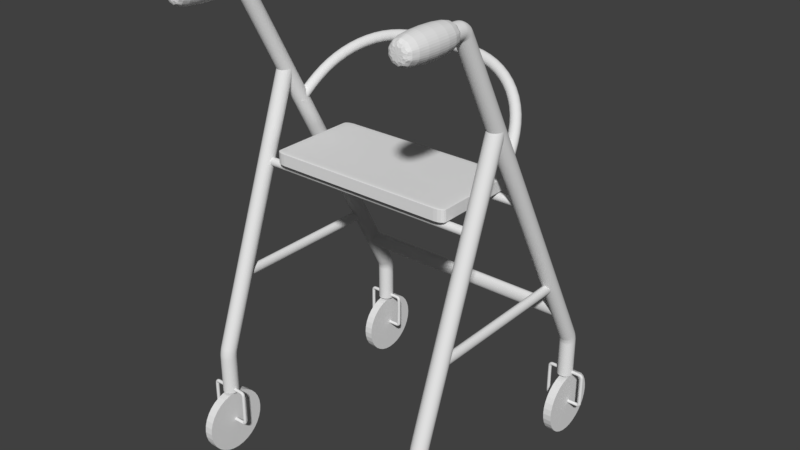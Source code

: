 # Source: Walker.blend  (saved by Blender 2.79.0; exported with 4.5.12 LTS)
import bpy
from mathutils import Matrix  # noqa: F401  (used for matrix-valued properties, if any)

bpy.ops.wm.read_factory_settings(use_empty=True)
scene = bpy.context.scene
scene.name = 'Scene'

# ---- collections
col_collection_1 = bpy.data.collections.new('Collection 1'); scene.collection.children.link(col_collection_1)

# ---- world
world_world = bpy.data.worlds.new('World'); scene.world = world_world
world_world.color = (0.05088, 0.05088, 0.05088)
world_world.use_sun_shadow = False
world_world.sun_shadow_jitter_overblur = 0.0
world_world.cycles.sampling_method = 'MANUAL'

# ---- meshes
me_cube_001 = bpy.data.meshes.new('Cube.001')
me_cube_001.from_pydata([(-1.0, -1.0, -1.0), (-1.0, -1.0, 1.0), (-1.0, 1.0, -1.0), (-1.0, 1.0, 1.0), (1.0, -1.0, -1.0), (1.0, -1.0, 1.0), (1.0, 1.0, -1.0), (1.0, 1.0, 1.0)], [], [(0, 1, 3, 2), (2, 3, 7, 6), (6, 7, 5, 4), (4, 5, 1, 0), (2, 6, 4, 0), (7, 3, 1, 5)])
me_cube_001.use_remesh_preserve_volume = False
me_cube_001.use_remesh_preserve_attributes = False
me_cube_001.use_mirror_vertex_groups = False
me_cube_001.update()
me_cuplane_017 = bpy.data.meshes.new('CUPlane.017')
me_cuplane_017.from_pydata([(0.0, -0.04045, 0.02939), (0.0, -0.01545, 0.04755), (0.0, 0.01545, 0.04755), (9.313e-10, 0.04045, 0.02939), (0.0, 0.05, -7.451e-09), (0.0, 0.04045, -0.02939), (0.0, 0.01545, -0.04755), (0.0, -0.01545, -0.04755), (-4.657e-10, -0.04045, -0.02939), (0.0, -0.05, 1.118e-08), (-2.18, -0.04045, 0.02939), (-2.18, -0.01545, 0.04755), (-2.18, 0.01545, 0.04755), (-2.18, 0.04045, 0.02939), (-2.18, 0.05, -7.451e-09), (-2.18, 0.04045, -0.02939), (-2.18, 0.01545, -0.04755), (-2.18, -0.01545, -0.04755), (-2.18, -0.04045, -0.02939), (-2.18, -0.05, 1.118e-08)], [], [(0, 10, 19, 9), (1, 11, 10, 0), (2, 12, 11, 1), (3, 13, 12, 2), (4, 14, 13, 3), (5, 15, 14, 4), (6, 16, 15, 5), (7, 17, 16, 6), (8, 18, 17, 7), (9, 19, 18, 8)])
me_cuplane_017.use_remesh_preserve_volume = False
me_cuplane_017.use_remesh_preserve_attributes = False
me_cuplane_017.use_mirror_vertex_groups = False
me_cuplane_017.auto_texspace = False
me_cuplane_017.update()
me_cuplane_016 = bpy.data.meshes.new('CUPlane.016')
me_cuplane_016.from_pydata([(-2.248, -0.5219, 0.9091), (-2.225, -0.5369, 0.9233), (-2.194, -0.5392, 0.9255), (-2.168, -0.528, 0.9148), (-2.155, -0.5075, 0.8953), (-2.161, -0.4855, 0.8745), (-2.184, -0.4706, 0.8603), (-2.215, -0.4683, 0.8582), (-2.242, -0.4795, 0.8688), (-2.254, -0.5, 0.8883), (-2.248, -0.4968, 0.9356), (-2.225, -0.5133, 0.9481), (-2.194, -0.5177, 0.9481), (-2.168, -0.5082, 0.9356), (-2.155, -0.4886, 0.9152), (-2.162, -0.4662, 0.8949), (-2.185, -0.4497, 0.8823), (-2.215, -0.4453, 0.8823), (-2.242, -0.4548, 0.8949), (-2.254, -0.4744, 0.9152), (-2.183, -0.2738, 1.171), (-2.161, -0.2948, 1.178), (-2.133, -0.3052, 1.172), (-2.108, -0.301, 1.154), (-2.097, -0.2838, 1.131), (-2.103, -0.2602, 1.112), (-2.124, -0.2392, 1.104), (-2.152, -0.2288, 1.111), (-2.177, -0.233, 1.129), (-2.189, -0.2502, 1.152), (-1.997, -0.08229, 1.372), (-1.981, -0.1085, 1.375), (-1.959, -0.1257, 1.361), (-1.94, -0.1275, 1.337), (-1.931, -0.1131, 1.311), (-1.936, -0.08801, 1.294), (-1.952, -0.06184, 1.291), (-1.974, -0.04458, 1.305), (-1.993, -0.04281, 1.329), (-2.001, -0.05722, 1.355), (-1.719, 0.04567, 1.507), (-1.71, 0.01608, 1.506), (-1.698, -0.005773, 1.488), (-1.688, -0.01153, 1.459), (-1.683, 0.001005, 1.431), (-1.685, 0.02704, 1.415), (-1.694, 0.05664, 1.416), (-1.706, 0.07849, 1.434), (-1.716, 0.08425, 1.463), (-1.721, 0.07171, 1.491), (-1.395, 0.09046, 1.555), (-1.392, 0.05974, 1.552), (-1.389, 0.03638, 1.532), (-1.387, 0.02931, 1.502), (-1.385, 0.04123, 1.474), (-1.386, 0.06759, 1.458), (-1.388, 0.09831, 1.46), (-1.391, 0.1217, 1.48), (-1.394, 0.1287, 1.51), (-1.395, 0.1168, 1.538), (-0.8447, 0.09046, 1.555), (-0.8469, 0.05974, 1.552), (-0.85, 0.03638, 1.532), (-0.8526, 0.02931, 1.502), (-0.8538, 0.04123, 1.474), (-0.8531, 0.06759, 1.458), (-0.8508, 0.09832, 1.46), (-0.8478, 0.1217, 1.48), (-0.8452, 0.1287, 1.51), (-0.844, 0.1168, 1.538), (-0.5208, 0.04525, 1.508), (-0.5296, 0.01568, 1.507), (-0.5414, -0.006153, 1.488), (-0.5516, -0.0119, 1.459), (-0.5563, 0.0006265, 1.432), (-0.5537, 0.02665, 1.415), (-0.5448, 0.05622, 1.416), (-0.533, 0.07806, 1.435), (-0.5229, 0.0838, 1.463), (-0.5182, 0.07128, 1.491), (-0.2426, -0.08389, 1.374), (-0.259, -0.11, 1.376), (-0.2807, -0.1272, 1.363), (-0.2995, -0.1289, 1.338), (-0.3082, -0.1145, 1.312), (-0.3034, -0.08954, 1.295), (-0.287, -0.06346, 1.293), (-0.2653, -0.04626, 1.306), (-0.2465, -0.04451, 1.331), (-0.2378, -0.05889, 1.357), (-0.05673, -0.2772, 1.174), (-0.07815, -0.298, 1.182), (-0.1066, -0.3083, 1.175), (-0.1311, -0.304, 1.157), (-0.1425, -0.2869, 1.134), (-0.1362, -0.2634, 1.115), (-0.1148, -0.2426, 1.107), (-0.08638, -0.2323, 1.114), (-0.06182, -0.2366, 1.132), (-0.05049, -0.2537, 1.155), (0.008331, -0.5022, 0.9411), (-0.01475, -0.5185, 0.9536), (-0.04536, -0.5227, 0.9535), (-0.07183, -0.5132, 0.9407), (-0.08403, -0.4936, 0.9201), (-0.07731, -0.4715, 0.8996), (-0.05423, -0.4552, 0.8871), (-0.02361, -0.451, 0.8872), (0.002852, -0.4605, 0.9), (0.01505, -0.4801, 0.9206), (0.008539, -0.5328, 0.9095), (-0.01465, -0.5475, 0.9237), (-0.04542, -0.5495, 0.9257), (-0.07201, -0.5382, 0.9148), (-0.08427, -0.5178, 0.8951), (-0.07751, -0.4961, 0.8741), (-0.05432, -0.4814, 0.8599), (-0.02356, -0.4794, 0.8579), (0.003033, -0.4907, 0.8688), (0.01529, -0.5111, 0.8885)], [], [(0, 10, 19, 9), (1, 11, 10, 0), (2, 12, 11, 1), (3, 13, 12, 2), (4, 14, 13, 3), (5, 15, 14, 4), (6, 16, 15, 5), (7, 17, 16, 6), (8, 18, 17, 7), (9, 19, 18, 8), (10, 20, 29, 19), (11, 21, 20, 10), (12, 22, 21, 11), (13, 23, 22, 12), (14, 24, 23, 13), (15, 25, 24, 14), (16, 26, 25, 15), (17, 27, 26, 16), (18, 28, 27, 17), (19, 29, 28, 18), (20, 30, 39, 29), (21, 31, 30, 20), (22, 32, 31, 21), (23, 33, 32, 22), (24, 34, 33, 23), (25, 35, 34, 24), (26, 36, 35, 25), (27, 37, 36, 26), (28, 38, 37, 27), (29, 39, 38, 28), (30, 40, 49, 39), (31, 41, 40, 30), (32, 42, 41, 31), (33, 43, 42, 32), (34, 44, 43, 33), (35, 45, 44, 34), (36, 46, 45, 35), (37, 47, 46, 36), (38, 48, 47, 37), (39, 49, 48, 38), (40, 50, 59, 49), (41, 51, 50, 40), (42, 52, 51, 41), (43, 53, 52, 42), (44, 54, 53, 43), (45, 55, 54, 44), (46, 56, 55, 45), (47, 57, 56, 46), (48, 58, 57, 47), (49, 59, 58, 48), (50, 60, 69, 59), (51, 61, 60, 50), (52, 62, 61, 51), (53, 63, 62, 52), (54, 64, 63, 53), (55, 65, 64, 54), (56, 66, 65, 55), (57, 67, 66, 56), (58, 68, 67, 57), (59, 69, 68, 58), (60, 70, 79, 69), (61, 71, 70, 60), (62, 72, 71, 61), (63, 73, 72, 62), (64, 74, 73, 63), (65, 75, 74, 64), (66, 76, 75, 65), (67, 77, 76, 66), (68, 78, 77, 67), (69, 79, 78, 68), (70, 80, 89, 79), (71, 81, 80, 70), (72, 82, 81, 71), (73, 83, 82, 72), (74, 84, 83, 73), (75, 85, 84, 74), (76, 86, 85, 75), (77, 87, 86, 76), (78, 88, 87, 77), (79, 89, 88, 78), (80, 90, 99, 89), (81, 91, 90, 80), (82, 92, 91, 81), (83, 93, 92, 82), (84, 94, 93, 83), (85, 95, 94, 84), (86, 96, 95, 85), (87, 97, 96, 86), (88, 98, 97, 87), (89, 99, 98, 88), (90, 100, 109, 99), (91, 101, 100, 90), (92, 102, 101, 91), (93, 103, 102, 92), (94, 104, 103, 93), (95, 105, 104, 94), (96, 106, 105, 95), (97, 107, 106, 96), (98, 108, 107, 97), (99, 109, 108, 98), (100, 110, 119, 109), (101, 111, 110, 100), (102, 112, 111, 101), (103, 113, 112, 102), (104, 114, 113, 103), (105, 115, 114, 104), (106, 116, 115, 105), (107, 117, 116, 106), (108, 118, 117, 107), (109, 119, 118, 108)])
me_cuplane_016.use_remesh_preserve_volume = False
me_cuplane_016.use_remesh_preserve_attributes = False
me_cuplane_016.use_mirror_vertex_groups = False
me_cuplane_016.auto_texspace = False
me_cuplane_016.update()
me_cylinder_001 = bpy.data.meshes.new('Cylinder.001')
me_cylinder_001.from_pydata([(0.0, 1.0, -1.0), (0.0, 1.0, 1.0), (0.1951, 0.9808, -1.0), (0.1951, 0.9808, 1.0), (0.3827, 0.9239, -1.0), (0.3827, 0.9239, 1.0), (0.5556, 0.8315, -1.0), (0.5556, 0.8315, 1.0), (0.7071, 0.7071, -1.0), (0.7071, 0.7071, 1.0), (0.8315, 0.5556, -1.0), (0.8315, 0.5556, 1.0), (0.9239, 0.3827, -1.0), (0.9239, 0.3827, 1.0), (0.9808, 0.1951, -1.0), (0.9808, 0.1951, 1.0), (1.0, 7.55e-08, -1.0), (1.0, 7.55e-08, 1.0), (0.9808, -0.1951, -1.0), (0.9808, -0.1951, 1.0), (0.9239, -0.3827, -1.0), (0.9239, -0.3827, 1.0), (0.8315, -0.5556, -1.0), (0.8315, -0.5556, 1.0), (0.7071, -0.7071, -1.0), (0.7071, -0.7071, 1.0), (0.5556, -0.8315, -1.0), (0.5556, -0.8315, 1.0), (0.3827, -0.9239, -1.0), (0.3827, -0.9239, 1.0), (0.1951, -0.9808, -1.0), (0.1951, -0.9808, 1.0), (-3.258e-07, -1.0, -1.0), (-3.258e-07, -1.0, 1.0), (-0.1951, -0.9808, -1.0), (-0.1951, -0.9808, 1.0), (-0.3827, -0.9239, -1.0), (-0.3827, -0.9239, 1.0), (-0.5556, -0.8315, -1.0), (-0.5556, -0.8315, 1.0), (-0.7071, -0.7071, -1.0), (-0.7071, -0.7071, 1.0), (-0.8315, -0.5556, -1.0), (-0.8315, -0.5556, 1.0), (-0.9239, -0.3827, -1.0), (-0.9239, -0.3827, 1.0), (-0.9808, -0.1951, -1.0), (-0.9808, -0.1951, 1.0), (-1.0, 9.656e-07, -1.0), (-1.0, 9.656e-07, 1.0), (-0.9808, 0.1951, -1.0), (-0.9808, 0.1951, 1.0), (-0.9239, 0.3827, -1.0), (-0.9239, 0.3827, 1.0), (-0.8315, 0.5556, -1.0), (-0.8315, 0.5556, 1.0), (-0.7071, 0.7071, -1.0), (-0.7071, 0.7071, 1.0), (-0.5556, 0.8315, -1.0), (-0.5556, 0.8315, 1.0), (-0.3827, 0.9239, -1.0), (-0.3827, 0.9239, 1.0), (-0.1951, 0.9808, -1.0), (-0.1951, 0.9808, 1.0)], [], [(0, 1, 3, 2), (2, 3, 5, 4), (4, 5, 7, 6), (6, 7, 9, 8), (8, 9, 11, 10), (10, 11, 13, 12), (12, 13, 15, 14), (14, 15, 17, 16), (16, 17, 19, 18), (18, 19, 21, 20), (20, 21, 23, 22), (22, 23, 25, 24), (24, 25, 27, 26), (26, 27, 29, 28), (28, 29, 31, 30), (30, 31, 33, 32), (32, 33, 35, 34), (34, 35, 37, 36), (36, 37, 39, 38), (38, 39, 41, 40), (40, 41, 43, 42), (42, 43, 45, 44), (44, 45, 47, 46), (46, 47, 49, 48), (48, 49, 51, 50), (50, 51, 53, 52), (52, 53, 55, 54), (54, 55, 57, 56), (56, 57, 59, 58), (58, 59, 61, 60), (3, 1, 63, 61, 59, 57, 55, 53, 51, 49, 47, 45, 43, 41, 39, 37, 35, 33, 31, 29, 27, 25, 23, 21, 19, 17, 15, 13, 11, 9, 7, 5), (60, 61, 63, 62), (62, 63, 1, 0), (0, 2, 4, 6, 8, 10, 12, 14, 16, 18, 20, 22, 24, 26, 28, 30, 32, 34, 36, 38, 40, 42, 44, 46, 48, 50, 52, 54, 56, 58, 60, 62)])
me_cylinder_001.use_remesh_preserve_volume = False
me_cylinder_001.use_remesh_preserve_attributes = False
me_cylinder_001.use_mirror_vertex_groups = False
me_cylinder_001.update()
me_cylinder_002 = bpy.data.meshes.new('Cylinder.002')
me_cylinder_002.from_pydata([(0.0, 1.0, -1.0), (0.0, 1.0, 1.0), (0.1951, 0.9808, -1.0), (0.1951, 0.9808, 1.0), (0.3827, 0.9239, -1.0), (0.3827, 0.9239, 1.0), (0.5556, 0.8315, -1.0), (0.5556, 0.8315, 1.0), (0.7071, 0.7071, -1.0), (0.7071, 0.7071, 1.0), (0.8315, 0.5556, -1.0), (0.8315, 0.5556, 1.0), (0.9239, 0.3827, -1.0), (0.9239, 0.3827, 1.0), (0.9808, 0.1951, -1.0), (0.9808, 0.1951, 1.0), (1.0, 7.55e-08, -1.0), (1.0, 7.55e-08, 1.0), (0.9808, -0.1951, -1.0), (0.9808, -0.1951, 1.0), (0.9239, -0.3827, -1.0), (0.9239, -0.3827, 1.0), (0.8315, -0.5556, -1.0), (0.8315, -0.5556, 1.0), (0.7071, -0.7071, -1.0), (0.7071, -0.7071, 1.0), (0.5556, -0.8315, -1.0), (0.5556, -0.8315, 1.0), (0.3827, -0.9239, -1.0), (0.3827, -0.9239, 1.0), (0.1951, -0.9808, -1.0), (0.1951, -0.9808, 1.0), (-3.258e-07, -1.0, -1.0), (-3.258e-07, -1.0, 1.0), (-0.1951, -0.9808, -1.0), (-0.1951, -0.9808, 1.0), (-0.3827, -0.9239, -1.0), (-0.3827, -0.9239, 1.0), (-0.5556, -0.8315, -1.0), (-0.5556, -0.8315, 1.0), (-0.7071, -0.7071, -1.0), (-0.7071, -0.7071, 1.0), (-0.8315, -0.5556, -1.0), (-0.8315, -0.5556, 1.0), (-0.9239, -0.3827, -1.0), (-0.9239, -0.3827, 1.0), (-0.9808, -0.1951, -1.0), (-0.9808, -0.1951, 1.0), (-1.0, 9.656e-07, -1.0), (-1.0, 9.656e-07, 1.0), (-0.9808, 0.1951, -1.0), (-0.9808, 0.1951, 1.0), (-0.9239, 0.3827, -1.0), (-0.9239, 0.3827, 1.0), (-0.8315, 0.5556, -1.0), (-0.8315, 0.5556, 1.0), (-0.7071, 0.7071, -1.0), (-0.7071, 0.7071, 1.0), (-0.5556, 0.8315, -1.0), (-0.5556, 0.8315, 1.0), (-0.3827, 0.9239, -1.0), (-0.3827, 0.9239, 1.0), (-0.1951, 0.9808, -1.0), (-0.1951, 0.9808, 1.0)], [], [(0, 1, 3, 2), (2, 3, 5, 4), (4, 5, 7, 6), (6, 7, 9, 8), (8, 9, 11, 10), (10, 11, 13, 12), (12, 13, 15, 14), (14, 15, 17, 16), (16, 17, 19, 18), (18, 19, 21, 20), (20, 21, 23, 22), (22, 23, 25, 24), (24, 25, 27, 26), (26, 27, 29, 28), (28, 29, 31, 30), (30, 31, 33, 32), (32, 33, 35, 34), (34, 35, 37, 36), (36, 37, 39, 38), (38, 39, 41, 40), (40, 41, 43, 42), (42, 43, 45, 44), (44, 45, 47, 46), (46, 47, 49, 48), (48, 49, 51, 50), (50, 51, 53, 52), (52, 53, 55, 54), (54, 55, 57, 56), (56, 57, 59, 58), (58, 59, 61, 60), (3, 1, 63, 61, 59, 57, 55, 53, 51, 49, 47, 45, 43, 41, 39, 37, 35, 33, 31, 29, 27, 25, 23, 21, 19, 17, 15, 13, 11, 9, 7, 5), (60, 61, 63, 62), (62, 63, 1, 0), (0, 2, 4, 6, 8, 10, 12, 14, 16, 18, 20, 22, 24, 26, 28, 30, 32, 34, 36, 38, 40, 42, 44, 46, 48, 50, 52, 54, 56, 58, 60, 62)])
me_cylinder_002.use_remesh_preserve_volume = False
me_cylinder_002.use_remesh_preserve_attributes = False
me_cylinder_002.use_mirror_vertex_groups = False
me_cylinder_002.update()
me_cuplane_002 = bpy.data.meshes.new('CUPlane.002')
me_cuplane_002.from_pydata([(0.04761, -0.01375, -0.3227), (0.04761, -0.005253, -0.3165), (0.04761, 0.005253, -0.3165), (0.04761, 0.01375, -0.3227), (0.04761, 0.017, -0.3327), (0.04761, 0.01375, -0.3427), (0.04761, 0.005253, -0.3489), (0.04761, -0.005253, -0.3489), (0.04761, -0.01375, -0.3427), (0.04761, -0.017, -0.3327), (-0.08233, -0.01375, -0.3228), (-0.08172, -0.005253, -0.3166), (-0.08172, 0.005253, -0.3166), (-0.08233, 0.01375, -0.3228), (-0.08331, 0.017, -0.3327), (-0.08429, 0.01375, -0.3426), (-0.08489, 0.005253, -0.3488), (-0.08489, -0.005253, -0.3488), (-0.08429, -0.01375, -0.3426), (-0.08331, -0.017, -0.3327), (-0.09002, -0.01375, -0.3214), (-0.08765, -0.005253, -0.3157), (-0.08765, 0.005253, -0.3157), (-0.09002, 0.01375, -0.3214), (-0.09384, 0.017, -0.3306), (-0.09766, 0.01375, -0.3398), (-0.1, 0.005253, -0.3455), (-0.1, -0.005253, -0.3455), (-0.09766, -0.01375, -0.3398), (-0.09384, -0.017, -0.3306), (-0.0957, -0.01375, -0.3176), (-0.09134, -0.005253, -0.3132), (-0.09134, 0.005253, -0.3132), (-0.0957, 0.01375, -0.3176), (-0.1028, 0.017, -0.3246), (-0.1098, 0.01375, -0.3317), (-0.1142, 0.005253, -0.3361), (-0.1142, -0.005253, -0.3361), (-0.1098, -0.01375, -0.3317), (-0.1028, -0.017, -0.3246), (-0.0995, -0.01375, -0.3119), (-0.0938, -0.005253, -0.3095), (-0.0938, 0.005253, -0.3095), (-0.0995, 0.01375, -0.3119), (-0.1087, 0.017, -0.3157), (-0.118, 0.01375, -0.3195), (-0.1237, 0.005253, -0.3219), (-0.1237, -0.005253, -0.3219), (-0.118, -0.01375, -0.3195), (-0.1087, -0.017, -0.3157), (-0.1009, -0.01375, -0.3042), (-0.09474, -0.005253, -0.3036), (-0.09474, 0.005253, -0.3036), (-0.1009, 0.01375, -0.3042), (-0.1108, 0.017, -0.3052), (-0.1208, 0.01375, -0.3062), (-0.1269, 0.005253, -0.3068), (-0.1269, -0.005253, -0.3068), (-0.1208, -0.01375, -0.3062), (-0.1108, -0.017, -0.3052), (-0.1009, -0.01375, -0.0285), (-0.09474, -0.005253, -0.02911), (-0.09474, 0.005253, -0.02911), (-0.1009, 0.01375, -0.0285), (-0.1108, 0.017, -0.02752), (-0.1208, 0.01375, -0.02654), (-0.1269, 0.005253, -0.02594), (-0.1269, -0.005253, -0.02594), (-0.1208, -0.01375, -0.02654), (-0.1108, -0.017, -0.02752), (-0.0995, -0.01375, -0.02081), (-0.0938, -0.005253, -0.02318), (-0.0938, 0.005253, -0.02318), (-0.0995, 0.01375, -0.02081), (-0.1087, 0.017, -0.01699), (-0.118, 0.01375, -0.01317), (-0.1237, 0.005253, -0.0108), (-0.1237, -0.005253, -0.0108), (-0.118, -0.01375, -0.01317), (-0.1087, -0.017, -0.01699), (-0.0957, -0.01375, -0.01513), (-0.09134, -0.005253, -0.01949), (-0.09134, 0.005253, -0.01949), (-0.0957, 0.01375, -0.01513), (-0.1028, 0.017, -0.008061), (-0.1098, 0.01375, -0.0009957), (-0.1142, 0.005253, 0.003371), (-0.1142, -0.005253, 0.003371), (-0.1098, -0.01375, -0.0009957), (-0.1028, -0.017, -0.008061), (-0.09002, -0.01375, -0.01133), (-0.08765, -0.005253, -0.01703), (-0.08765, 0.005253, -0.01703), (-0.09002, 0.01375, -0.01133), (-0.09384, 0.017, -0.002095), (-0.09766, 0.01375, 0.007137), (-0.1, 0.005253, 0.01284), (-0.1, -0.005253, 0.01284), (-0.09766, -0.01375, 0.007137), (-0.09384, -0.017, -0.002095), (-0.08233, -0.01375, -0.009944), (-0.08172, -0.005253, -0.01609), (-0.08172, 0.005253, -0.01609), (-0.08233, 0.01375, -0.009944), (-0.08331, 0.017, 2.794e-09), (-0.08429, 0.01375, 0.009944), (-0.08489, 0.005253, 0.01609), (-0.08489, -0.005253, 0.01609), (-0.08429, -0.01375, 0.009944), (-0.08331, -0.017, -4.657e-09), (-2.328e-09, -0.01375, -0.009992), (-9.313e-10, -0.005253, -0.01617), (2.328e-10, 0.005253, -0.01617), (1.979e-09, 0.01375, -0.009992), (1.863e-09, 0.017, 1.863e-09), (1.863e-09, 0.01375, 0.009992), (9.313e-10, 0.005253, 0.01617), (-2.328e-10, -0.005253, 0.01617), (-1.513e-09, -0.01375, 0.009992), (-1.863e-09, -0.017, -3.725e-09)], [], [(0, 10, 19, 9), (1, 11, 10, 0), (2, 12, 11, 1), (3, 13, 12, 2), (4, 14, 13, 3), (5, 15, 14, 4), (6, 16, 15, 5), (7, 17, 16, 6), (8, 18, 17, 7), (9, 19, 18, 8), (10, 20, 29, 19), (11, 21, 20, 10), (12, 22, 21, 11), (13, 23, 22, 12), (14, 24, 23, 13), (15, 25, 24, 14), (16, 26, 25, 15), (17, 27, 26, 16), (18, 28, 27, 17), (19, 29, 28, 18), (20, 30, 39, 29), (21, 31, 30, 20), (22, 32, 31, 21), (23, 33, 32, 22), (24, 34, 33, 23), (25, 35, 34, 24), (26, 36, 35, 25), (27, 37, 36, 26), (28, 38, 37, 27), (29, 39, 38, 28), (30, 40, 49, 39), (31, 41, 40, 30), (32, 42, 41, 31), (33, 43, 42, 32), (34, 44, 43, 33), (35, 45, 44, 34), (36, 46, 45, 35), (37, 47, 46, 36), (38, 48, 47, 37), (39, 49, 48, 38), (40, 50, 59, 49), (41, 51, 50, 40), (42, 52, 51, 41), (43, 53, 52, 42), (44, 54, 53, 43), (45, 55, 54, 44), (46, 56, 55, 45), (47, 57, 56, 46), (48, 58, 57, 47), (49, 59, 58, 48), (50, 60, 69, 59), (51, 61, 60, 50), (52, 62, 61, 51), (53, 63, 62, 52), (54, 64, 63, 53), (55, 65, 64, 54), (56, 66, 65, 55), (57, 67, 66, 56), (58, 68, 67, 57), (59, 69, 68, 58), (60, 70, 79, 69), (61, 71, 70, 60), (62, 72, 71, 61), (63, 73, 72, 62), (64, 74, 73, 63), (65, 75, 74, 64), (66, 76, 75, 65), (67, 77, 76, 66), (68, 78, 77, 67), (69, 79, 78, 68), (70, 80, 89, 79), (71, 81, 80, 70), (72, 82, 81, 71), (73, 83, 82, 72), (74, 84, 83, 73), (75, 85, 84, 74), (76, 86, 85, 75), (77, 87, 86, 76), (78, 88, 87, 77), (79, 89, 88, 78), (80, 90, 99, 89), (81, 91, 90, 80), (82, 92, 91, 81), (83, 93, 92, 82), (84, 94, 93, 83), (85, 95, 94, 84), (86, 96, 95, 85), (87, 97, 96, 86), (88, 98, 97, 87), (89, 99, 98, 88), (90, 100, 109, 99), (91, 101, 100, 90), (92, 102, 101, 91), (93, 103, 102, 92), (94, 104, 103, 93), (95, 105, 104, 94), (96, 106, 105, 95), (97, 107, 106, 96), (98, 108, 107, 97), (99, 109, 108, 98), (100, 110, 119, 109), (101, 111, 110, 100), (102, 112, 111, 101), (103, 113, 112, 102), (104, 114, 113, 103), (105, 115, 114, 104), (106, 116, 115, 105), (107, 117, 116, 106), (108, 118, 117, 107), (109, 119, 118, 108)])
me_cuplane_002.use_remesh_preserve_volume = False
me_cuplane_002.use_remesh_preserve_attributes = False
me_cuplane_002.use_mirror_vertex_groups = False
me_cuplane_002.auto_texspace = False
me_cuplane_002.update()
me_cuplane_003 = bpy.data.meshes.new('CUPlane.003')
me_cuplane_003.from_pydata([(0.04761, -0.01375, -0.3227), (0.04761, -0.005253, -0.3165), (0.04761, 0.005253, -0.3165), (0.04761, 0.01375, -0.3227), (0.04761, 0.017, -0.3327), (0.04761, 0.01375, -0.3427), (0.04761, 0.005253, -0.3489), (0.04761, -0.005253, -0.3489), (0.04761, -0.01375, -0.3427), (0.04761, -0.017, -0.3327), (-0.08233, -0.01375, -0.3228), (-0.08172, -0.005253, -0.3166), (-0.08172, 0.005253, -0.3166), (-0.08233, 0.01375, -0.3228), (-0.08331, 0.017, -0.3327), (-0.08429, 0.01375, -0.3426), (-0.08489, 0.005253, -0.3488), (-0.08489, -0.005253, -0.3488), (-0.08429, -0.01375, -0.3426), (-0.08331, -0.017, -0.3327), (-0.09002, -0.01375, -0.3214), (-0.08765, -0.005253, -0.3157), (-0.08765, 0.005253, -0.3157), (-0.09002, 0.01375, -0.3214), (-0.09384, 0.017, -0.3306), (-0.09766, 0.01375, -0.3398), (-0.1, 0.005253, -0.3455), (-0.1, -0.005253, -0.3455), (-0.09766, -0.01375, -0.3398), (-0.09384, -0.017, -0.3306), (-0.0957, -0.01375, -0.3176), (-0.09134, -0.005253, -0.3132), (-0.09134, 0.005253, -0.3132), (-0.0957, 0.01375, -0.3176), (-0.1028, 0.017, -0.3246), (-0.1098, 0.01375, -0.3317), (-0.1142, 0.005253, -0.3361), (-0.1142, -0.005253, -0.3361), (-0.1098, -0.01375, -0.3317), (-0.1028, -0.017, -0.3246), (-0.0995, -0.01375, -0.3119), (-0.0938, -0.005253, -0.3095), (-0.0938, 0.005253, -0.3095), (-0.0995, 0.01375, -0.3119), (-0.1087, 0.017, -0.3157), (-0.118, 0.01375, -0.3195), (-0.1237, 0.005253, -0.3219), (-0.1237, -0.005253, -0.3219), (-0.118, -0.01375, -0.3195), (-0.1087, -0.017, -0.3157), (-0.1009, -0.01375, -0.3042), (-0.09474, -0.005253, -0.3036), (-0.09474, 0.005253, -0.3036), (-0.1009, 0.01375, -0.3042), (-0.1108, 0.017, -0.3052), (-0.1208, 0.01375, -0.3062), (-0.1269, 0.005253, -0.3068), (-0.1269, -0.005253, -0.3068), (-0.1208, -0.01375, -0.3062), (-0.1108, -0.017, -0.3052), (-0.1009, -0.01375, -0.0285), (-0.09474, -0.005253, -0.02911), (-0.09474, 0.005253, -0.02911), (-0.1009, 0.01375, -0.0285), (-0.1108, 0.017, -0.02752), (-0.1208, 0.01375, -0.02654), (-0.1269, 0.005253, -0.02594), (-0.1269, -0.005253, -0.02594), (-0.1208, -0.01375, -0.02654), (-0.1108, -0.017, -0.02752), (-0.0995, -0.01375, -0.02081), (-0.0938, -0.005253, -0.02318), (-0.0938, 0.005253, -0.02318), (-0.0995, 0.01375, -0.02081), (-0.1087, 0.017, -0.01699), (-0.118, 0.01375, -0.01317), (-0.1237, 0.005253, -0.0108), (-0.1237, -0.005253, -0.0108), (-0.118, -0.01375, -0.01317), (-0.1087, -0.017, -0.01699), (-0.0957, -0.01375, -0.01513), (-0.09134, -0.005253, -0.01949), (-0.09134, 0.005253, -0.01949), (-0.0957, 0.01375, -0.01513), (-0.1028, 0.017, -0.008061), (-0.1098, 0.01375, -0.0009957), (-0.1142, 0.005253, 0.003371), (-0.1142, -0.005253, 0.003371), (-0.1098, -0.01375, -0.0009957), (-0.1028, -0.017, -0.008061), (-0.09002, -0.01375, -0.01133), (-0.08765, -0.005253, -0.01703), (-0.08765, 0.005253, -0.01703), (-0.09002, 0.01375, -0.01133), (-0.09384, 0.017, -0.002095), (-0.09766, 0.01375, 0.007137), (-0.1, 0.005253, 0.01284), (-0.1, -0.005253, 0.01284), (-0.09766, -0.01375, 0.007137), (-0.09384, -0.017, -0.002095), (-0.08233, -0.01375, -0.009944), (-0.08172, -0.005253, -0.01609), (-0.08172, 0.005253, -0.01609), (-0.08233, 0.01375, -0.009944), (-0.08331, 0.017, 2.794e-09), (-0.08429, 0.01375, 0.009944), (-0.08489, 0.005253, 0.01609), (-0.08489, -0.005253, 0.01609), (-0.08429, -0.01375, 0.009944), (-0.08331, -0.017, -4.657e-09), (-2.328e-09, -0.01375, -0.009992), (-9.313e-10, -0.005253, -0.01617), (2.328e-10, 0.005253, -0.01617), (1.979e-09, 0.01375, -0.009992), (1.863e-09, 0.017, 1.863e-09), (1.863e-09, 0.01375, 0.009992), (9.313e-10, 0.005253, 0.01617), (-2.328e-10, -0.005253, 0.01617), (-1.513e-09, -0.01375, 0.009992), (-1.863e-09, -0.017, -3.725e-09)], [], [(0, 10, 19, 9), (1, 11, 10, 0), (2, 12, 11, 1), (3, 13, 12, 2), (4, 14, 13, 3), (5, 15, 14, 4), (6, 16, 15, 5), (7, 17, 16, 6), (8, 18, 17, 7), (9, 19, 18, 8), (10, 20, 29, 19), (11, 21, 20, 10), (12, 22, 21, 11), (13, 23, 22, 12), (14, 24, 23, 13), (15, 25, 24, 14), (16, 26, 25, 15), (17, 27, 26, 16), (18, 28, 27, 17), (19, 29, 28, 18), (20, 30, 39, 29), (21, 31, 30, 20), (22, 32, 31, 21), (23, 33, 32, 22), (24, 34, 33, 23), (25, 35, 34, 24), (26, 36, 35, 25), (27, 37, 36, 26), (28, 38, 37, 27), (29, 39, 38, 28), (30, 40, 49, 39), (31, 41, 40, 30), (32, 42, 41, 31), (33, 43, 42, 32), (34, 44, 43, 33), (35, 45, 44, 34), (36, 46, 45, 35), (37, 47, 46, 36), (38, 48, 47, 37), (39, 49, 48, 38), (40, 50, 59, 49), (41, 51, 50, 40), (42, 52, 51, 41), (43, 53, 52, 42), (44, 54, 53, 43), (45, 55, 54, 44), (46, 56, 55, 45), (47, 57, 56, 46), (48, 58, 57, 47), (49, 59, 58, 48), (50, 60, 69, 59), (51, 61, 60, 50), (52, 62, 61, 51), (53, 63, 62, 52), (54, 64, 63, 53), (55, 65, 64, 54), (56, 66, 65, 55), (57, 67, 66, 56), (58, 68, 67, 57), (59, 69, 68, 58), (60, 70, 79, 69), (61, 71, 70, 60), (62, 72, 71, 61), (63, 73, 72, 62), (64, 74, 73, 63), (65, 75, 74, 64), (66, 76, 75, 65), (67, 77, 76, 66), (68, 78, 77, 67), (69, 79, 78, 68), (70, 80, 89, 79), (71, 81, 80, 70), (72, 82, 81, 71), (73, 83, 82, 72), (74, 84, 83, 73), (75, 85, 84, 74), (76, 86, 85, 75), (77, 87, 86, 76), (78, 88, 87, 77), (79, 89, 88, 78), (80, 90, 99, 89), (81, 91, 90, 80), (82, 92, 91, 81), (83, 93, 92, 82), (84, 94, 93, 83), (85, 95, 94, 84), (86, 96, 95, 85), (87, 97, 96, 86), (88, 98, 97, 87), (89, 99, 98, 88), (90, 100, 109, 99), (91, 101, 100, 90), (92, 102, 101, 91), (93, 103, 102, 92), (94, 104, 103, 93), (95, 105, 104, 94), (96, 106, 105, 95), (97, 107, 106, 96), (98, 108, 107, 97), (99, 109, 108, 98), (100, 110, 119, 109), (101, 111, 110, 100), (102, 112, 111, 101), (103, 113, 112, 102), (104, 114, 113, 103), (105, 115, 114, 104), (106, 116, 115, 105), (107, 117, 116, 106), (108, 118, 117, 107), (109, 119, 118, 108)])
me_cuplane_003.use_remesh_preserve_volume = False
me_cuplane_003.use_remesh_preserve_attributes = False
me_cuplane_003.use_mirror_vertex_groups = False
me_cuplane_003.auto_texspace = False
me_cuplane_003.update()
me_cuplane_005 = bpy.data.meshes.new('CUPlane.005')
me_cuplane_005.from_pydata([(0.04761, -0.01375, -0.3227), (0.04761, -0.005253, -0.3165), (0.04761, 0.005253, -0.3165), (0.04761, 0.01375, -0.3227), (0.04761, 0.017, -0.3327), (0.04761, 0.01375, -0.3427), (0.04761, 0.005253, -0.3489), (0.04761, -0.005253, -0.3489), (0.04761, -0.01375, -0.3427), (0.04761, -0.017, -0.3327), (-0.08233, -0.01375, -0.3228), (-0.08172, -0.005253, -0.3166), (-0.08172, 0.005253, -0.3166), (-0.08233, 0.01375, -0.3228), (-0.08331, 0.017, -0.3327), (-0.08429, 0.01375, -0.3426), (-0.08489, 0.005253, -0.3488), (-0.08489, -0.005253, -0.3488), (-0.08429, -0.01375, -0.3426), (-0.08331, -0.017, -0.3327), (-0.09002, -0.01375, -0.3214), (-0.08765, -0.005253, -0.3157), (-0.08765, 0.005253, -0.3157), (-0.09002, 0.01375, -0.3214), (-0.09384, 0.017, -0.3306), (-0.09766, 0.01375, -0.3398), (-0.1, 0.005253, -0.3455), (-0.1, -0.005253, -0.3455), (-0.09766, -0.01375, -0.3398), (-0.09384, -0.017, -0.3306), (-0.0957, -0.01375, -0.3176), (-0.09134, -0.005253, -0.3132), (-0.09134, 0.005253, -0.3132), (-0.0957, 0.01375, -0.3176), (-0.1028, 0.017, -0.3246), (-0.1098, 0.01375, -0.3317), (-0.1142, 0.005253, -0.3361), (-0.1142, -0.005253, -0.3361), (-0.1098, -0.01375, -0.3317), (-0.1028, -0.017, -0.3246), (-0.0995, -0.01375, -0.3119), (-0.0938, -0.005253, -0.3095), (-0.0938, 0.005253, -0.3095), (-0.0995, 0.01375, -0.3119), (-0.1087, 0.017, -0.3157), (-0.118, 0.01375, -0.3195), (-0.1237, 0.005253, -0.3219), (-0.1237, -0.005253, -0.3219), (-0.118, -0.01375, -0.3195), (-0.1087, -0.017, -0.3157), (-0.1009, -0.01375, -0.3042), (-0.09474, -0.005253, -0.3036), (-0.09474, 0.005253, -0.3036), (-0.1009, 0.01375, -0.3042), (-0.1108, 0.017, -0.3052), (-0.1208, 0.01375, -0.3062), (-0.1269, 0.005253, -0.3068), (-0.1269, -0.005253, -0.3068), (-0.1208, -0.01375, -0.3062), (-0.1108, -0.017, -0.3052), (-0.1009, -0.01375, -0.0285), (-0.09474, -0.005253, -0.02911), (-0.09474, 0.005253, -0.02911), (-0.1009, 0.01375, -0.0285), (-0.1108, 0.017, -0.02752), (-0.1208, 0.01375, -0.02654), (-0.1269, 0.005253, -0.02594), (-0.1269, -0.005253, -0.02594), (-0.1208, -0.01375, -0.02654), (-0.1108, -0.017, -0.02752), (-0.0995, -0.01375, -0.02081), (-0.0938, -0.005253, -0.02318), (-0.0938, 0.005253, -0.02318), (-0.0995, 0.01375, -0.02081), (-0.1087, 0.017, -0.01699), (-0.118, 0.01375, -0.01317), (-0.1237, 0.005253, -0.0108), (-0.1237, -0.005253, -0.0108), (-0.118, -0.01375, -0.01317), (-0.1087, -0.017, -0.01699), (-0.0957, -0.01375, -0.01513), (-0.09134, -0.005253, -0.01949), (-0.09134, 0.005253, -0.01949), (-0.0957, 0.01375, -0.01513), (-0.1028, 0.017, -0.008061), (-0.1098, 0.01375, -0.0009957), (-0.1142, 0.005253, 0.003371), (-0.1142, -0.005253, 0.003371), (-0.1098, -0.01375, -0.0009957), (-0.1028, -0.017, -0.008061), (-0.09002, -0.01375, -0.01133), (-0.08765, -0.005253, -0.01703), (-0.08765, 0.005253, -0.01703), (-0.09002, 0.01375, -0.01133), (-0.09384, 0.017, -0.002095), (-0.09766, 0.01375, 0.007137), (-0.1, 0.005253, 0.01284), (-0.1, -0.005253, 0.01284), (-0.09766, -0.01375, 0.007137), (-0.09384, -0.017, -0.002095), (-0.08233, -0.01375, -0.009944), (-0.08172, -0.005253, -0.01609), (-0.08172, 0.005253, -0.01609), (-0.08233, 0.01375, -0.009944), (-0.08331, 0.017, 2.794e-09), (-0.08429, 0.01375, 0.009944), (-0.08489, 0.005253, 0.01609), (-0.08489, -0.005253, 0.01609), (-0.08429, -0.01375, 0.009944), (-0.08331, -0.017, -4.657e-09), (-2.328e-09, -0.01375, -0.009992), (-9.313e-10, -0.005253, -0.01617), (2.328e-10, 0.005253, -0.01617), (1.979e-09, 0.01375, -0.009992), (1.863e-09, 0.017, 1.863e-09), (1.863e-09, 0.01375, 0.009992), (9.313e-10, 0.005253, 0.01617), (-2.328e-10, -0.005253, 0.01617), (-1.513e-09, -0.01375, 0.009992), (-1.863e-09, -0.017, -3.725e-09)], [], [(0, 10, 19, 9), (1, 11, 10, 0), (2, 12, 11, 1), (3, 13, 12, 2), (4, 14, 13, 3), (5, 15, 14, 4), (6, 16, 15, 5), (7, 17, 16, 6), (8, 18, 17, 7), (9, 19, 18, 8), (10, 20, 29, 19), (11, 21, 20, 10), (12, 22, 21, 11), (13, 23, 22, 12), (14, 24, 23, 13), (15, 25, 24, 14), (16, 26, 25, 15), (17, 27, 26, 16), (18, 28, 27, 17), (19, 29, 28, 18), (20, 30, 39, 29), (21, 31, 30, 20), (22, 32, 31, 21), (23, 33, 32, 22), (24, 34, 33, 23), (25, 35, 34, 24), (26, 36, 35, 25), (27, 37, 36, 26), (28, 38, 37, 27), (29, 39, 38, 28), (30, 40, 49, 39), (31, 41, 40, 30), (32, 42, 41, 31), (33, 43, 42, 32), (34, 44, 43, 33), (35, 45, 44, 34), (36, 46, 45, 35), (37, 47, 46, 36), (38, 48, 47, 37), (39, 49, 48, 38), (40, 50, 59, 49), (41, 51, 50, 40), (42, 52, 51, 41), (43, 53, 52, 42), (44, 54, 53, 43), (45, 55, 54, 44), (46, 56, 55, 45), (47, 57, 56, 46), (48, 58, 57, 47), (49, 59, 58, 48), (50, 60, 69, 59), (51, 61, 60, 50), (52, 62, 61, 51), (53, 63, 62, 52), (54, 64, 63, 53), (55, 65, 64, 54), (56, 66, 65, 55), (57, 67, 66, 56), (58, 68, 67, 57), (59, 69, 68, 58), (60, 70, 79, 69), (61, 71, 70, 60), (62, 72, 71, 61), (63, 73, 72, 62), (64, 74, 73, 63), (65, 75, 74, 64), (66, 76, 75, 65), (67, 77, 76, 66), (68, 78, 77, 67), (69, 79, 78, 68), (70, 80, 89, 79), (71, 81, 80, 70), (72, 82, 81, 71), (73, 83, 82, 72), (74, 84, 83, 73), (75, 85, 84, 74), (76, 86, 85, 75), (77, 87, 86, 76), (78, 88, 87, 77), (79, 89, 88, 78), (80, 90, 99, 89), (81, 91, 90, 80), (82, 92, 91, 81), (83, 93, 92, 82), (84, 94, 93, 83), (85, 95, 94, 84), (86, 96, 95, 85), (87, 97, 96, 86), (88, 98, 97, 87), (89, 99, 98, 88), (90, 100, 109, 99), (91, 101, 100, 90), (92, 102, 101, 91), (93, 103, 102, 92), (94, 104, 103, 93), (95, 105, 104, 94), (96, 106, 105, 95), (97, 107, 106, 96), (98, 108, 107, 97), (99, 109, 108, 98), (100, 110, 119, 109), (101, 111, 110, 100), (102, 112, 111, 101), (103, 113, 112, 102), (104, 114, 113, 103), (105, 115, 114, 104), (106, 116, 115, 105), (107, 117, 116, 106), (108, 118, 117, 107), (109, 119, 118, 108)])
me_cuplane_005.use_remesh_preserve_volume = False
me_cuplane_005.use_remesh_preserve_attributes = False
me_cuplane_005.use_mirror_vertex_groups = False
me_cuplane_005.auto_texspace = False
me_cuplane_005.update()
me_cuplane_004 = bpy.data.meshes.new('CUPlane.004')
me_cuplane_004.from_pydata([(0.04761, -0.01375, -0.3227), (0.04761, -0.005253, -0.3165), (0.04761, 0.005253, -0.3165), (0.04761, 0.01375, -0.3227), (0.04761, 0.017, -0.3327), (0.04761, 0.01375, -0.3427), (0.04761, 0.005253, -0.3489), (0.04761, -0.005253, -0.3489), (0.04761, -0.01375, -0.3427), (0.04761, -0.017, -0.3327), (-0.08233, -0.01375, -0.3228), (-0.08172, -0.005253, -0.3166), (-0.08172, 0.005253, -0.3166), (-0.08233, 0.01375, -0.3228), (-0.08331, 0.017, -0.3327), (-0.08429, 0.01375, -0.3426), (-0.08489, 0.005253, -0.3488), (-0.08489, -0.005253, -0.3488), (-0.08429, -0.01375, -0.3426), (-0.08331, -0.017, -0.3327), (-0.09002, -0.01375, -0.3214), (-0.08765, -0.005253, -0.3157), (-0.08765, 0.005253, -0.3157), (-0.09002, 0.01375, -0.3214), (-0.09384, 0.017, -0.3306), (-0.09766, 0.01375, -0.3398), (-0.1, 0.005253, -0.3455), (-0.1, -0.005253, -0.3455), (-0.09766, -0.01375, -0.3398), (-0.09384, -0.017, -0.3306), (-0.0957, -0.01375, -0.3176), (-0.09134, -0.005253, -0.3132), (-0.09134, 0.005253, -0.3132), (-0.0957, 0.01375, -0.3176), (-0.1028, 0.017, -0.3246), (-0.1098, 0.01375, -0.3317), (-0.1142, 0.005253, -0.3361), (-0.1142, -0.005253, -0.3361), (-0.1098, -0.01375, -0.3317), (-0.1028, -0.017, -0.3246), (-0.0995, -0.01375, -0.3119), (-0.0938, -0.005253, -0.3095), (-0.0938, 0.005253, -0.3095), (-0.0995, 0.01375, -0.3119), (-0.1087, 0.017, -0.3157), (-0.118, 0.01375, -0.3195), (-0.1237, 0.005253, -0.3219), (-0.1237, -0.005253, -0.3219), (-0.118, -0.01375, -0.3195), (-0.1087, -0.017, -0.3157), (-0.1009, -0.01375, -0.3042), (-0.09474, -0.005253, -0.3036), (-0.09474, 0.005253, -0.3036), (-0.1009, 0.01375, -0.3042), (-0.1108, 0.017, -0.3052), (-0.1208, 0.01375, -0.3062), (-0.1269, 0.005253, -0.3068), (-0.1269, -0.005253, -0.3068), (-0.1208, -0.01375, -0.3062), (-0.1108, -0.017, -0.3052), (-0.1009, -0.01375, -0.0285), (-0.09474, -0.005253, -0.02911), (-0.09474, 0.005253, -0.02911), (-0.1009, 0.01375, -0.0285), (-0.1108, 0.017, -0.02752), (-0.1208, 0.01375, -0.02654), (-0.1269, 0.005253, -0.02594), (-0.1269, -0.005253, -0.02594), (-0.1208, -0.01375, -0.02654), (-0.1108, -0.017, -0.02752), (-0.0995, -0.01375, -0.02081), (-0.0938, -0.005253, -0.02318), (-0.0938, 0.005253, -0.02318), (-0.0995, 0.01375, -0.02081), (-0.1087, 0.017, -0.01699), (-0.118, 0.01375, -0.01317), (-0.1237, 0.005253, -0.0108), (-0.1237, -0.005253, -0.0108), (-0.118, -0.01375, -0.01317), (-0.1087, -0.017, -0.01699), (-0.0957, -0.01375, -0.01513), (-0.09134, -0.005253, -0.01949), (-0.09134, 0.005253, -0.01949), (-0.0957, 0.01375, -0.01513), (-0.1028, 0.017, -0.008061), (-0.1098, 0.01375, -0.0009957), (-0.1142, 0.005253, 0.003371), (-0.1142, -0.005253, 0.003371), (-0.1098, -0.01375, -0.0009957), (-0.1028, -0.017, -0.008061), (-0.09002, -0.01375, -0.01133), (-0.08765, -0.005253, -0.01703), (-0.08765, 0.005253, -0.01703), (-0.09002, 0.01375, -0.01133), (-0.09384, 0.017, -0.002095), (-0.09766, 0.01375, 0.007137), (-0.1, 0.005253, 0.01284), (-0.1, -0.005253, 0.01284), (-0.09766, -0.01375, 0.007137), (-0.09384, -0.017, -0.002095), (-0.08233, -0.01375, -0.009944), (-0.08172, -0.005253, -0.01609), (-0.08172, 0.005253, -0.01609), (-0.08233, 0.01375, -0.009944), (-0.08331, 0.017, 2.794e-09), (-0.08429, 0.01375, 0.009944), (-0.08489, 0.005253, 0.01609), (-0.08489, -0.005253, 0.01609), (-0.08429, -0.01375, 0.009944), (-0.08331, -0.017, -4.657e-09), (-2.328e-09, -0.01375, -0.009992), (-9.313e-10, -0.005253, -0.01617), (2.328e-10, 0.005253, -0.01617), (1.979e-09, 0.01375, -0.009992), (1.863e-09, 0.017, 1.863e-09), (1.863e-09, 0.01375, 0.009992), (9.313e-10, 0.005253, 0.01617), (-2.328e-10, -0.005253, 0.01617), (-1.513e-09, -0.01375, 0.009992), (-1.863e-09, -0.017, -3.725e-09)], [], [(0, 10, 19, 9), (1, 11, 10, 0), (2, 12, 11, 1), (3, 13, 12, 2), (4, 14, 13, 3), (5, 15, 14, 4), (6, 16, 15, 5), (7, 17, 16, 6), (8, 18, 17, 7), (9, 19, 18, 8), (10, 20, 29, 19), (11, 21, 20, 10), (12, 22, 21, 11), (13, 23, 22, 12), (14, 24, 23, 13), (15, 25, 24, 14), (16, 26, 25, 15), (17, 27, 26, 16), (18, 28, 27, 17), (19, 29, 28, 18), (20, 30, 39, 29), (21, 31, 30, 20), (22, 32, 31, 21), (23, 33, 32, 22), (24, 34, 33, 23), (25, 35, 34, 24), (26, 36, 35, 25), (27, 37, 36, 26), (28, 38, 37, 27), (29, 39, 38, 28), (30, 40, 49, 39), (31, 41, 40, 30), (32, 42, 41, 31), (33, 43, 42, 32), (34, 44, 43, 33), (35, 45, 44, 34), (36, 46, 45, 35), (37, 47, 46, 36), (38, 48, 47, 37), (39, 49, 48, 38), (40, 50, 59, 49), (41, 51, 50, 40), (42, 52, 51, 41), (43, 53, 52, 42), (44, 54, 53, 43), (45, 55, 54, 44), (46, 56, 55, 45), (47, 57, 56, 46), (48, 58, 57, 47), (49, 59, 58, 48), (50, 60, 69, 59), (51, 61, 60, 50), (52, 62, 61, 51), (53, 63, 62, 52), (54, 64, 63, 53), (55, 65, 64, 54), (56, 66, 65, 55), (57, 67, 66, 56), (58, 68, 67, 57), (59, 69, 68, 58), (60, 70, 79, 69), (61, 71, 70, 60), (62, 72, 71, 61), (63, 73, 72, 62), (64, 74, 73, 63), (65, 75, 74, 64), (66, 76, 75, 65), (67, 77, 76, 66), (68, 78, 77, 67), (69, 79, 78, 68), (70, 80, 89, 79), (71, 81, 80, 70), (72, 82, 81, 71), (73, 83, 82, 72), (74, 84, 83, 73), (75, 85, 84, 74), (76, 86, 85, 75), (77, 87, 86, 76), (78, 88, 87, 77), (79, 89, 88, 78), (80, 90, 99, 89), (81, 91, 90, 80), (82, 92, 91, 81), (83, 93, 92, 82), (84, 94, 93, 83), (85, 95, 94, 84), (86, 96, 95, 85), (87, 97, 96, 86), (88, 98, 97, 87), (89, 99, 98, 88), (90, 100, 109, 99), (91, 101, 100, 90), (92, 102, 101, 91), (93, 103, 102, 92), (94, 104, 103, 93), (95, 105, 104, 94), (96, 106, 105, 95), (97, 107, 106, 96), (98, 108, 107, 97), (99, 109, 108, 98), (100, 110, 119, 109), (101, 111, 110, 100), (102, 112, 111, 101), (103, 113, 112, 102), (104, 114, 113, 103), (105, 115, 114, 104), (106, 116, 115, 105), (107, 117, 116, 106), (108, 118, 117, 107), (109, 119, 118, 108)])
me_cuplane_004.use_remesh_preserve_volume = False
me_cuplane_004.use_remesh_preserve_attributes = False
me_cuplane_004.use_mirror_vertex_groups = False
me_cuplane_004.auto_texspace = False
me_cuplane_004.update()
me_cuplane_024 = bpy.data.meshes.new('CUPlane.024')
me_cuplane_024.from_pydata([(0.0631, 1.095, -0.8446), (0.0241, 1.069, -0.835), (-0.0241, 1.069, -0.835), (-0.0631, 1.095, -0.8446), (-0.078, 1.138, -0.8601), (-0.0631, 1.182, -0.8756), (-0.0241, 1.208, -0.8852), (0.0241, 1.208, -0.8852), (0.0631, 1.182, -0.8756), (0.078, 1.138, -0.8601), (0.0631, 0.2348, -3.237), (0.0241, 0.2079, -3.228), (-0.0241, 0.2079, -3.228), (-0.0631, 0.2348, -3.237), (-0.078, 0.2784, -3.251), (-0.0631, 0.3219, -3.266), (-0.0241, 0.3489, -3.274), (0.0241, 0.3489, -3.274), (0.0631, 0.3219, -3.266), (0.078, 0.2784, -3.251), (0.0631, 0.2272, -3.263), (0.0241, 0.1998, -3.256), (-0.0241, 0.1998, -3.256), (-0.0631, 0.2272, -3.263), (-0.078, 0.2717, -3.274), (-0.0631, 0.3161, -3.285), (-0.0241, 0.3436, -3.292), (0.0241, 0.3436, -3.292), (0.0631, 0.3161, -3.285), (0.078, 0.2717, -3.274), (0.0631, 0.2208, -3.293), (0.0241, 0.1929, -3.288), (-0.0241, 0.1929, -3.288), (-0.0631, 0.2208, -3.293), (-0.078, 0.266, -3.301), (-0.0631, 0.3112, -3.309), (-0.0241, 0.3391, -3.314), (0.0241, 0.3391, -3.314), (0.0631, 0.3112, -3.309), (0.078, 0.266, -3.301), (0.0631, 0.2166, -3.324), (0.0241, 0.1884, -3.321), (-0.0241, 0.1884, -3.321), (-0.0631, 0.2166, -3.324), (-0.078, 0.2622, -3.328), (-0.0631, 0.3079, -3.333), (-0.0241, 0.3361, -3.335), (0.0241, 0.3361, -3.335), (0.0631, 0.3079, -3.333), (0.078, 0.2622, -3.328), (0.0631, 0.2151, -3.35), (0.0241, 0.1867, -3.35), (-0.0241, 0.1867, -3.35), (-0.0631, 0.2151, -3.35), (-0.078, 0.2609, -3.352), (-0.0631, 0.3067, -3.353), (-0.0241, 0.335, -3.354), (0.0241, 0.335, -3.354), (0.0631, 0.3067, -3.353), (0.078, 0.2609, -3.352), (0.0631, 0.215, -3.7), (0.0241, 0.1867, -3.7), (-0.0241, 0.1867, -3.7), (-0.0631, 0.215, -3.7), (-0.078, 0.2609, -3.7), (-0.0631, 0.3067, -3.7), (-0.0241, 0.3351, -3.7), (0.0241, 0.3351, -3.7), (0.0631, 0.3067, -3.7), (0.078, 0.2609, -3.7), (0.0631, 2.477, -3.7), (0.0241, 2.505, -3.7), (-0.0241, 2.505, -3.7), (-0.0631, 2.477, -3.7), (-0.078, 2.431, -3.7), (-0.0631, 2.385, -3.7), (-0.0241, 2.357, -3.7), (0.0241, 2.357, -3.7), (0.0631, 2.385, -3.7), (0.078, 2.431, -3.7), (0.0631, 2.477, -3.35), (0.0241, 2.505, -3.349), (-0.0241, 2.505, -3.349), (-0.0631, 2.477, -3.35), (-0.078, 2.431, -3.352), (-0.0631, 2.385, -3.353), (-0.0241, 2.357, -3.355), (0.0241, 2.357, -3.355), (0.0631, 2.385, -3.353), (0.078, 2.431, -3.352), (0.0631, 2.475, -3.322), (0.0241, 2.503, -3.318), (-0.0241, 2.503, -3.318), (-0.0631, 2.475, -3.322), (-0.078, 2.429, -3.328), (-0.0631, 2.384, -3.335), (-0.0241, 2.356, -3.339), (0.0241, 2.356, -3.339), (0.0631, 2.384, -3.335), (0.078, 2.429, -3.328), (0.0631, 2.468, -3.291), (0.0241, 2.496, -3.284), (-0.0241, 2.496, -3.284), (-0.0631, 2.468, -3.291), (-0.078, 2.424, -3.302), (-0.0631, 2.379, -3.313), (-0.0241, 2.352, -3.32), (0.0241, 2.352, -3.32), (0.0631, 2.379, -3.313), (0.078, 2.424, -3.302), (0.0631, 2.459, -3.26), (0.0241, 2.486, -3.25), (-0.0241, 2.486, -3.25), (-0.0631, 2.459, -3.26), (-0.078, 2.416, -3.276), (-0.0631, 2.373, -3.292), (-0.0241, 2.346, -3.301), (0.0241, 2.346, -3.301), (0.0631, 2.373, -3.292), (0.078, 2.416, -3.276), (0.0631, 2.448, -3.234), (0.0241, 2.474, -3.222), (-0.0241, 2.474, -3.222), (-0.0631, 2.448, -3.234), (-0.078, 2.407, -3.254), (-0.0631, 2.365, -3.274), (-0.0241, 2.34, -3.287), (0.0241, 2.34, -3.287), (0.0631, 2.365, -3.274), (0.078, 2.407, -3.254), (0.0631, 0.7429, -0.021), (0.0241, 0.7668, -0.00577), (-0.0241, 0.7668, -0.00577), (-0.0631, 0.7429, -0.021), (-0.078, 0.7043, -0.04564), (-0.0631, 0.6656, -0.07029), (-0.0241, 0.6417, -0.08552), (0.0241, 0.6417, -0.08552), (0.0631, 0.6656, -0.07029), (0.078, 0.7043, -0.04564), (0.0631, 0.7237, 0.004024), (0.0241, 0.7439, 0.02393), (-0.0241, 0.7439, 0.02393), (-0.0631, 0.7237, 0.004024), (-0.078, 0.6911, -0.02818), (-0.0631, 0.6584, -0.06038), (-0.0241, 0.6383, -0.08028), (0.0241, 0.6383, -0.08028), (0.0631, 0.6584, -0.06038), (0.078, 0.6911, -0.02818), (0.0631, 0.6956, 0.02592), (0.0241, 0.7102, 0.0502), (-0.0241, 0.7102, 0.0502), (-0.0631, 0.6956, 0.02592), (-0.078, 0.672, -0.01337), (-0.0631, 0.6484, -0.05266), (-0.0241, 0.6338, -0.07694), (0.0241, 0.6338, -0.07694), (0.0631, 0.6484, -0.05266), (0.078, 0.672, -0.01337), (0.0631, 0.6631, 0.04045), (0.0241, 0.6713, 0.06759), (-0.0241, 0.6713, 0.06759), (-0.0631, 0.6631, 0.04045), (-0.078, 0.65, -0.003475), (-0.0631, 0.6368, -0.0474), (-0.0241, 0.6287, -0.07454), (0.0241, 0.6287, -0.07454), (0.0631, 0.6368, -0.0474), (0.078, 0.65, -0.003475), (0.0631, 0.632, 0.0457), (0.0241, 0.6343, 0.07395), (-0.0241, 0.6343, 0.07395), (-0.0631, 0.632, 0.0457), (-0.078, 0.6284, -1.174e-08), (-0.0631, 0.6247, -0.0457), (-0.0241, 0.6225, -0.07395), (0.0241, 0.6225, -0.07395), (0.0631, 0.6247, -0.0457), (0.078, 0.6284, 1.854e-08), (0.0631, 5.402e-08, 0.04585), (0.0241, 8.568e-08, 0.07418), (-0.0241, 8.568e-08, 0.07418), (-0.0631, 5.215e-08, 0.04585), (-0.078, -1.421e-14, -1.178e-08), (-0.0631, -5.402e-08, -0.04585), (-0.0241, -8.941e-08, -0.07418), (0.0241, -8.568e-08, -0.07418), (0.0631, -5.402e-08, -0.04585), (0.078, 2.22e-14, 1.86e-08), (0.1109, 9.537e-08, 0.08058), (0.04237, 1.51e-07, 0.1304), (-0.04237, 1.51e-07, 0.1304), (-0.1109, 9.209e-08, 0.08058), (-0.1371, 4.233e-10, -1.816e-08), (-0.1109, -9.452e-08, -0.08058), (-0.04237, -1.567e-07, -0.1304), (0.04237, -1.502e-07, -0.1304), (0.1109, -9.452e-08, -0.08058), (0.1371, 4.234e-10, 3.523e-08), (0.1109, 0.5752, 0.08058), (0.04237, 0.5752, 0.1304), (-0.04237, 0.5752, 0.1304), (-0.1109, 0.5752, 0.08058), (-0.1371, 0.5752, -6.067e-08), (-0.1109, 0.5752, -0.08058), (-0.04237, 0.5752, -0.1304), (0.04237, 0.5752, -0.1304), (0.1109, 0.5752, -0.08058), (0.1371, 0.5752, -7.286e-09), (1.49e-08, 0.5752, -4.772e-08), (5.96e-09, -5.588e-10, -9.313e-10)], [], [(0, 10, 19, 9), (1, 11, 10, 0), (2, 12, 11, 1), (3, 13, 12, 2), (4, 14, 13, 3), (5, 15, 14, 4), (6, 16, 15, 5), (7, 17, 16, 6), (8, 18, 17, 7), (9, 19, 18, 8), (10, 20, 29, 19), (11, 21, 20, 10), (12, 22, 21, 11), (13, 23, 22, 12), (14, 24, 23, 13), (15, 25, 24, 14), (16, 26, 25, 15), (17, 27, 26, 16), (18, 28, 27, 17), (19, 29, 28, 18), (20, 30, 39, 29), (21, 31, 30, 20), (22, 32, 31, 21), (23, 33, 32, 22), (24, 34, 33, 23), (25, 35, 34, 24), (26, 36, 35, 25), (27, 37, 36, 26), (28, 38, 37, 27), (29, 39, 38, 28), (30, 40, 49, 39), (31, 41, 40, 30), (32, 42, 41, 31), (33, 43, 42, 32), (34, 44, 43, 33), (35, 45, 44, 34), (36, 46, 45, 35), (37, 47, 46, 36), (38, 48, 47, 37), (39, 49, 48, 38), (40, 50, 59, 49), (41, 51, 50, 40), (42, 52, 51, 41), (43, 53, 52, 42), (44, 54, 53, 43), (45, 55, 54, 44), (46, 56, 55, 45), (47, 57, 56, 46), (48, 58, 57, 47), (49, 59, 58, 48), (50, 60, 69, 59), (51, 61, 60, 50), (52, 62, 61, 51), (53, 63, 62, 52), (54, 64, 63, 53), (55, 65, 64, 54), (56, 66, 65, 55), (57, 67, 66, 56), (58, 68, 67, 57), (59, 69, 68, 58), (70, 80, 89, 79), (71, 81, 80, 70), (72, 82, 81, 71), (73, 83, 82, 72), (74, 84, 83, 73), (75, 85, 84, 74), (76, 86, 85, 75), (77, 87, 86, 76), (78, 88, 87, 77), (79, 89, 88, 78), (80, 90, 99, 89), (81, 91, 90, 80), (82, 92, 91, 81), (83, 93, 92, 82), (84, 94, 93, 83), (85, 95, 94, 84), (86, 96, 95, 85), (87, 97, 96, 86), (88, 98, 97, 87), (89, 99, 98, 88), (90, 100, 109, 99), (91, 101, 100, 90), (92, 102, 101, 91), (93, 103, 102, 92), (94, 104, 103, 93), (95, 105, 104, 94), (96, 106, 105, 95), (97, 107, 106, 96), (98, 108, 107, 97), (99, 109, 108, 98), (100, 110, 119, 109), (101, 111, 110, 100), (102, 112, 111, 101), (103, 113, 112, 102), (104, 114, 113, 103), (105, 115, 114, 104), (106, 116, 115, 105), (107, 117, 116, 106), (108, 118, 117, 107), (109, 119, 118, 108), (110, 120, 129, 119), (111, 121, 120, 110), (112, 122, 121, 111), (113, 123, 122, 112), (114, 124, 123, 113), (115, 125, 124, 114), (116, 126, 125, 115), (117, 127, 126, 116), (118, 128, 127, 117), (119, 129, 128, 118), (120, 130, 139, 129), (121, 131, 130, 120), (122, 132, 131, 121), (123, 133, 132, 122), (124, 134, 133, 123), (125, 135, 134, 124), (126, 136, 135, 125), (127, 137, 136, 126), (128, 138, 137, 127), (129, 139, 138, 128), (130, 140, 149, 139), (131, 141, 140, 130), (132, 142, 141, 131), (133, 143, 142, 132), (134, 144, 143, 133), (135, 145, 144, 134), (136, 146, 145, 135), (137, 147, 146, 136), (138, 148, 147, 137), (139, 149, 148, 138), (140, 150, 159, 149), (141, 151, 150, 140), (142, 152, 151, 141), (143, 153, 152, 142), (144, 154, 153, 143), (145, 155, 154, 144), (146, 156, 155, 145), (147, 157, 156, 146), (148, 158, 157, 147), (149, 159, 158, 148), (150, 160, 169, 159), (151, 161, 160, 150), (152, 162, 161, 151), (153, 163, 162, 152), (154, 164, 163, 153), (155, 165, 164, 154), (156, 166, 165, 155), (157, 167, 166, 156), (158, 168, 167, 157), (159, 169, 168, 158), (160, 170, 179, 169), (161, 171, 170, 160), (162, 172, 171, 161), (163, 173, 172, 162), (164, 174, 173, 163), (165, 175, 174, 164), (166, 176, 175, 165), (167, 177, 176, 166), (168, 178, 177, 167), (169, 179, 178, 168), (170, 180, 189, 179), (171, 181, 180, 170), (172, 182, 181, 171), (173, 183, 182, 172), (174, 184, 183, 173), (175, 185, 184, 174), (176, 186, 185, 175), (177, 187, 186, 176), (178, 188, 187, 177), (179, 189, 188, 178), (195, 194, 211), (194, 193, 211), (199, 198, 211), (198, 197, 211), (181, 182, 211), (187, 188, 211), (193, 192, 211), (182, 183, 211), (189, 180, 211), (197, 196, 211), (190, 191, 201, 200), (199, 190, 200, 209), (192, 193, 203, 202), (191, 192, 202, 201), (198, 199, 209, 208), (197, 198, 208, 207), (195, 196, 206, 205), (194, 195, 205, 204), (193, 194, 204, 203), (196, 197, 207, 206), (209, 200, 210), (202, 203, 210), (201, 202, 210), (208, 209, 210), (207, 208, 210), (205, 206, 210), (204, 205, 210), (203, 204, 210), (206, 207, 210), (200, 201, 210), (188, 189, 211), (190, 199, 211), (183, 184, 211), (191, 190, 211), (185, 186, 211), (192, 191, 211), (180, 181, 211), (184, 185, 211), (196, 195, 211), (186, 187, 211)])
me_cuplane_024.use_remesh_preserve_volume = False
me_cuplane_024.use_remesh_preserve_attributes = False
me_cuplane_024.use_mirror_vertex_groups = False
me_cuplane_024.auto_texspace = False
me_cuplane_024.update()
me_cuplane_015 = bpy.data.meshes.new('CUPlane.015')
me_cuplane_015.from_pydata([(0.0631, 1.095, -0.8446), (0.0241, 1.069, -0.835), (-0.0241, 1.069, -0.835), (-0.0631, 1.095, -0.8446), (-0.078, 1.138, -0.8601), (-0.0631, 1.182, -0.8756), (-0.0241, 1.208, -0.8852), (0.0241, 1.208, -0.8852), (0.0631, 1.182, -0.8756), (0.078, 1.138, -0.8601), (0.0631, 0.2348, -3.237), (0.0241, 0.2079, -3.228), (-0.0241, 0.2079, -3.228), (-0.0631, 0.2348, -3.237), (-0.078, 0.2784, -3.251), (-0.0631, 0.3219, -3.266), (-0.0241, 0.3489, -3.274), (0.0241, 0.3489, -3.274), (0.0631, 0.3219, -3.266), (0.078, 0.2784, -3.251), (0.0631, 0.2272, -3.263), (0.0241, 0.1998, -3.256), (-0.0241, 0.1998, -3.256), (-0.0631, 0.2272, -3.263), (-0.078, 0.2717, -3.274), (-0.0631, 0.3161, -3.285), (-0.0241, 0.3436, -3.292), (0.0241, 0.3436, -3.292), (0.0631, 0.3161, -3.285), (0.078, 0.2717, -3.274), (0.0631, 0.2208, -3.293), (0.0241, 0.1929, -3.288), (-0.0241, 0.1929, -3.288), (-0.0631, 0.2208, -3.293), (-0.078, 0.266, -3.301), (-0.0631, 0.3112, -3.309), (-0.0241, 0.3391, -3.314), (0.0241, 0.3391, -3.314), (0.0631, 0.3112, -3.309), (0.078, 0.266, -3.301), (0.0631, 0.2166, -3.324), (0.0241, 0.1884, -3.321), (-0.0241, 0.1884, -3.321), (-0.0631, 0.2166, -3.324), (-0.078, 0.2622, -3.328), (-0.0631, 0.3079, -3.333), (-0.0241, 0.3361, -3.335), (0.0241, 0.3361, -3.335), (0.0631, 0.3079, -3.333), (0.078, 0.2622, -3.328), (0.0631, 0.2151, -3.35), (0.0241, 0.1867, -3.35), (-0.0241, 0.1867, -3.35), (-0.0631, 0.2151, -3.35), (-0.078, 0.2609, -3.352), (-0.0631, 0.3067, -3.353), (-0.0241, 0.335, -3.354), (0.0241, 0.335, -3.354), (0.0631, 0.3067, -3.353), (0.078, 0.2609, -3.352), (0.0631, 0.215, -3.7), (0.0241, 0.1867, -3.7), (-0.0241, 0.1867, -3.7), (-0.0631, 0.215, -3.7), (-0.078, 0.2609, -3.7), (-0.0631, 0.3067, -3.7), (-0.0241, 0.3351, -3.7), (0.0241, 0.3351, -3.7), (0.0631, 0.3067, -3.7), (0.078, 0.2609, -3.7), (0.0631, 2.477, -3.7), (0.0241, 2.505, -3.7), (-0.0241, 2.505, -3.7), (-0.0631, 2.477, -3.7), (-0.078, 2.431, -3.7), (-0.0631, 2.385, -3.7), (-0.0241, 2.357, -3.7), (0.0241, 2.357, -3.7), (0.0631, 2.385, -3.7), (0.078, 2.431, -3.7), (0.0631, 2.477, -3.35), (0.0241, 2.505, -3.349), (-0.0241, 2.505, -3.349), (-0.0631, 2.477, -3.35), (-0.078, 2.431, -3.352), (-0.0631, 2.385, -3.353), (-0.0241, 2.357, -3.355), (0.0241, 2.357, -3.355), (0.0631, 2.385, -3.353), (0.078, 2.431, -3.352), (0.0631, 2.475, -3.322), (0.0241, 2.503, -3.318), (-0.0241, 2.503, -3.318), (-0.0631, 2.475, -3.322), (-0.078, 2.429, -3.328), (-0.0631, 2.384, -3.335), (-0.0241, 2.356, -3.339), (0.0241, 2.356, -3.339), (0.0631, 2.384, -3.335), (0.078, 2.429, -3.328), (0.0631, 2.468, -3.291), (0.0241, 2.496, -3.284), (-0.0241, 2.496, -3.284), (-0.0631, 2.468, -3.291), (-0.078, 2.424, -3.302), (-0.0631, 2.379, -3.313), (-0.0241, 2.352, -3.32), (0.0241, 2.352, -3.32), (0.0631, 2.379, -3.313), (0.078, 2.424, -3.302), (0.0631, 2.459, -3.26), (0.0241, 2.486, -3.25), (-0.0241, 2.486, -3.25), (-0.0631, 2.459, -3.26), (-0.078, 2.416, -3.276), (-0.0631, 2.373, -3.292), (-0.0241, 2.346, -3.301), (0.0241, 2.346, -3.301), (0.0631, 2.373, -3.292), (0.078, 2.416, -3.276), (0.0631, 2.448, -3.234), (0.0241, 2.474, -3.222), (-0.0241, 2.474, -3.222), (-0.0631, 2.448, -3.234), (-0.078, 2.407, -3.254), (-0.0631, 2.365, -3.274), (-0.0241, 2.34, -3.287), (0.0241, 2.34, -3.287), (0.0631, 2.365, -3.274), (0.078, 2.407, -3.254), (0.0631, 0.7429, -0.021), (0.0241, 0.7668, -0.00577), (-0.0241, 0.7668, -0.00577), (-0.0631, 0.7429, -0.021), (-0.078, 0.7043, -0.04564), (-0.0631, 0.6656, -0.07029), (-0.0241, 0.6417, -0.08552), (0.0241, 0.6417, -0.08552), (0.0631, 0.6656, -0.07029), (0.078, 0.7043, -0.04564), (0.0631, 0.7237, 0.004024), (0.0241, 0.7439, 0.02393), (-0.0241, 0.7439, 0.02393), (-0.0631, 0.7237, 0.004024), (-0.078, 0.6911, -0.02818), (-0.0631, 0.6584, -0.06038), (-0.0241, 0.6383, -0.08028), (0.0241, 0.6383, -0.08028), (0.0631, 0.6584, -0.06038), (0.078, 0.6911, -0.02818), (0.0631, 0.6956, 0.02592), (0.0241, 0.7102, 0.0502), (-0.0241, 0.7102, 0.0502), (-0.0631, 0.6956, 0.02592), (-0.078, 0.672, -0.01337), (-0.0631, 0.6484, -0.05266), (-0.0241, 0.6338, -0.07694), (0.0241, 0.6338, -0.07694), (0.0631, 0.6484, -0.05266), (0.078, 0.672, -0.01337), (0.0631, 0.6631, 0.04045), (0.0241, 0.6713, 0.06759), (-0.0241, 0.6713, 0.06759), (-0.0631, 0.6631, 0.04045), (-0.078, 0.65, -0.003475), (-0.0631, 0.6368, -0.0474), (-0.0241, 0.6287, -0.07454), (0.0241, 0.6287, -0.07454), (0.0631, 0.6368, -0.0474), (0.078, 0.65, -0.003475), (0.0631, 0.632, 0.0457), (0.0241, 0.6343, 0.07395), (-0.0241, 0.6343, 0.07395), (-0.0631, 0.632, 0.0457), (-0.078, 0.6284, -1.174e-08), (-0.0631, 0.6247, -0.0457), (-0.0241, 0.6225, -0.07395), (0.0241, 0.6225, -0.07395), (0.0631, 0.6247, -0.0457), (0.078, 0.6284, 1.854e-08), (0.0631, 5.402e-08, 0.04585), (0.0241, 8.568e-08, 0.07418), (-0.0241, 8.568e-08, 0.07418), (-0.0631, 5.215e-08, 0.04585), (-0.078, -1.421e-14, -1.178e-08), (-0.0631, -5.402e-08, -0.04585), (-0.0241, -8.941e-08, -0.07418), (0.0241, -8.568e-08, -0.07418), (0.0631, -5.402e-08, -0.04585), (0.078, 2.22e-14, 1.86e-08), (0.1109, 9.537e-08, 0.08058), (0.04237, 1.51e-07, 0.1304), (-0.04237, 1.51e-07, 0.1304), (-0.1109, 9.209e-08, 0.08058), (-0.1371, 4.233e-10, -1.816e-08), (-0.1109, -9.452e-08, -0.08058), (-0.04237, -1.567e-07, -0.1304), (0.04237, -1.502e-07, -0.1304), (0.1109, -9.452e-08, -0.08058), (0.1371, 4.234e-10, 3.523e-08), (0.1109, 0.5752, 0.08058), (0.04237, 0.5752, 0.1304), (-0.04237, 0.5752, 0.1304), (-0.1109, 0.5752, 0.08058), (-0.1371, 0.5752, -6.067e-08), (-0.1109, 0.5752, -0.08058), (-0.04237, 0.5752, -0.1304), (0.04237, 0.5752, -0.1304), (0.1109, 0.5752, -0.08058), (0.1371, 0.5752, -7.286e-09), (1.49e-08, 0.5752, -4.772e-08), (5.96e-09, -5.588e-10, -9.313e-10)], [], [(0, 10, 19, 9), (1, 11, 10, 0), (2, 12, 11, 1), (3, 13, 12, 2), (4, 14, 13, 3), (5, 15, 14, 4), (6, 16, 15, 5), (7, 17, 16, 6), (8, 18, 17, 7), (9, 19, 18, 8), (10, 20, 29, 19), (11, 21, 20, 10), (12, 22, 21, 11), (13, 23, 22, 12), (14, 24, 23, 13), (15, 25, 24, 14), (16, 26, 25, 15), (17, 27, 26, 16), (18, 28, 27, 17), (19, 29, 28, 18), (20, 30, 39, 29), (21, 31, 30, 20), (22, 32, 31, 21), (23, 33, 32, 22), (24, 34, 33, 23), (25, 35, 34, 24), (26, 36, 35, 25), (27, 37, 36, 26), (28, 38, 37, 27), (29, 39, 38, 28), (30, 40, 49, 39), (31, 41, 40, 30), (32, 42, 41, 31), (33, 43, 42, 32), (34, 44, 43, 33), (35, 45, 44, 34), (36, 46, 45, 35), (37, 47, 46, 36), (38, 48, 47, 37), (39, 49, 48, 38), (40, 50, 59, 49), (41, 51, 50, 40), (42, 52, 51, 41), (43, 53, 52, 42), (44, 54, 53, 43), (45, 55, 54, 44), (46, 56, 55, 45), (47, 57, 56, 46), (48, 58, 57, 47), (49, 59, 58, 48), (50, 60, 69, 59), (51, 61, 60, 50), (52, 62, 61, 51), (53, 63, 62, 52), (54, 64, 63, 53), (55, 65, 64, 54), (56, 66, 65, 55), (57, 67, 66, 56), (58, 68, 67, 57), (59, 69, 68, 58), (70, 80, 89, 79), (71, 81, 80, 70), (72, 82, 81, 71), (73, 83, 82, 72), (74, 84, 83, 73), (75, 85, 84, 74), (76, 86, 85, 75), (77, 87, 86, 76), (78, 88, 87, 77), (79, 89, 88, 78), (80, 90, 99, 89), (81, 91, 90, 80), (82, 92, 91, 81), (83, 93, 92, 82), (84, 94, 93, 83), (85, 95, 94, 84), (86, 96, 95, 85), (87, 97, 96, 86), (88, 98, 97, 87), (89, 99, 98, 88), (90, 100, 109, 99), (91, 101, 100, 90), (92, 102, 101, 91), (93, 103, 102, 92), (94, 104, 103, 93), (95, 105, 104, 94), (96, 106, 105, 95), (97, 107, 106, 96), (98, 108, 107, 97), (99, 109, 108, 98), (100, 110, 119, 109), (101, 111, 110, 100), (102, 112, 111, 101), (103, 113, 112, 102), (104, 114, 113, 103), (105, 115, 114, 104), (106, 116, 115, 105), (107, 117, 116, 106), (108, 118, 117, 107), (109, 119, 118, 108), (110, 120, 129, 119), (111, 121, 120, 110), (112, 122, 121, 111), (113, 123, 122, 112), (114, 124, 123, 113), (115, 125, 124, 114), (116, 126, 125, 115), (117, 127, 126, 116), (118, 128, 127, 117), (119, 129, 128, 118), (120, 130, 139, 129), (121, 131, 130, 120), (122, 132, 131, 121), (123, 133, 132, 122), (124, 134, 133, 123), (125, 135, 134, 124), (126, 136, 135, 125), (127, 137, 136, 126), (128, 138, 137, 127), (129, 139, 138, 128), (130, 140, 149, 139), (131, 141, 140, 130), (132, 142, 141, 131), (133, 143, 142, 132), (134, 144, 143, 133), (135, 145, 144, 134), (136, 146, 145, 135), (137, 147, 146, 136), (138, 148, 147, 137), (139, 149, 148, 138), (140, 150, 159, 149), (141, 151, 150, 140), (142, 152, 151, 141), (143, 153, 152, 142), (144, 154, 153, 143), (145, 155, 154, 144), (146, 156, 155, 145), (147, 157, 156, 146), (148, 158, 157, 147), (149, 159, 158, 148), (150, 160, 169, 159), (151, 161, 160, 150), (152, 162, 161, 151), (153, 163, 162, 152), (154, 164, 163, 153), (155, 165, 164, 154), (156, 166, 165, 155), (157, 167, 166, 156), (158, 168, 167, 157), (159, 169, 168, 158), (160, 170, 179, 169), (161, 171, 170, 160), (162, 172, 171, 161), (163, 173, 172, 162), (164, 174, 173, 163), (165, 175, 174, 164), (166, 176, 175, 165), (167, 177, 176, 166), (168, 178, 177, 167), (169, 179, 178, 168), (170, 180, 189, 179), (171, 181, 180, 170), (172, 182, 181, 171), (173, 183, 182, 172), (174, 184, 183, 173), (175, 185, 184, 174), (176, 186, 185, 175), (177, 187, 186, 176), (178, 188, 187, 177), (179, 189, 188, 178), (195, 194, 211), (194, 193, 211), (199, 198, 211), (198, 197, 211), (181, 182, 211), (187, 188, 211), (193, 192, 211), (182, 183, 211), (189, 180, 211), (197, 196, 211), (190, 191, 201, 200), (199, 190, 200, 209), (192, 193, 203, 202), (191, 192, 202, 201), (198, 199, 209, 208), (197, 198, 208, 207), (195, 196, 206, 205), (194, 195, 205, 204), (193, 194, 204, 203), (196, 197, 207, 206), (209, 200, 210), (202, 203, 210), (201, 202, 210), (208, 209, 210), (207, 208, 210), (205, 206, 210), (204, 205, 210), (203, 204, 210), (206, 207, 210), (200, 201, 210), (188, 189, 211), (190, 199, 211), (183, 184, 211), (191, 190, 211), (185, 186, 211), (192, 191, 211), (180, 181, 211), (184, 185, 211), (196, 195, 211), (186, 187, 211)])
me_cuplane_015.use_remesh_preserve_volume = False
me_cuplane_015.use_remesh_preserve_attributes = False
me_cuplane_015.use_mirror_vertex_groups = False
me_cuplane_015.auto_texspace = False
me_cuplane_015.update()
me_cylinder_006 = bpy.data.meshes.new('Cylinder.006')
me_cylinder_006.from_pydata([(0.0, 1.0, -1.0), (0.0, 1.0, 1.0), (0.1951, 0.9808, -1.0), (0.1951, 0.9808, 1.0), (0.3827, 0.9239, -1.0), (0.3827, 0.9239, 1.0), (0.5556, 0.8315, -1.0), (0.5556, 0.8315, 1.0), (0.7071, 0.7071, -1.0), (0.7071, 0.7071, 1.0), (0.8315, 0.5556, -1.0), (0.8315, 0.5556, 1.0), (0.9239, 0.3827, -1.0), (0.9239, 0.3827, 1.0), (0.9808, 0.1951, -1.0), (0.9808, 0.1951, 1.0), (1.0, 7.55e-08, -1.0), (1.0, 7.55e-08, 1.0), (0.9808, -0.1951, -1.0), (0.9808, -0.1951, 1.0), (0.9239, -0.3827, -1.0), (0.9239, -0.3827, 1.0), (0.8315, -0.5556, -1.0), (0.8315, -0.5556, 1.0), (0.7071, -0.7071, -1.0), (0.7071, -0.7071, 1.0), (0.5556, -0.8315, -1.0), (0.5556, -0.8315, 1.0), (0.3827, -0.9239, -1.0), (0.3827, -0.9239, 1.0), (0.1951, -0.9808, -1.0), (0.1951, -0.9808, 1.0), (-3.258e-07, -1.0, -1.0), (-3.258e-07, -1.0, 1.0), (-0.1951, -0.9808, -1.0), (-0.1951, -0.9808, 1.0), (-0.3827, -0.9239, -1.0), (-0.3827, -0.9239, 1.0), (-0.5556, -0.8315, -1.0), (-0.5556, -0.8315, 1.0), (-0.7071, -0.7071, -1.0), (-0.7071, -0.7071, 1.0), (-0.8315, -0.5556, -1.0), (-0.8315, -0.5556, 1.0), (-0.9239, -0.3827, -1.0), (-0.9239, -0.3827, 1.0), (-0.9808, -0.1951, -1.0), (-0.9808, -0.1951, 1.0), (-1.0, 9.656e-07, -1.0), (-1.0, 9.656e-07, 1.0), (-0.9808, 0.1951, -1.0), (-0.9808, 0.1951, 1.0), (-0.9239, 0.3827, -1.0), (-0.9239, 0.3827, 1.0), (-0.8315, 0.5556, -1.0), (-0.8315, 0.5556, 1.0), (-0.7071, 0.7071, -1.0), (-0.7071, 0.7071, 1.0), (-0.5556, 0.8315, -1.0), (-0.5556, 0.8315, 1.0), (-0.3827, 0.9239, -1.0), (-0.3827, 0.9239, 1.0), (-0.1951, 0.9808, -1.0), (-0.1951, 0.9808, 1.0)], [], [(0, 1, 3, 2), (2, 3, 5, 4), (4, 5, 7, 6), (6, 7, 9, 8), (8, 9, 11, 10), (10, 11, 13, 12), (12, 13, 15, 14), (14, 15, 17, 16), (16, 17, 19, 18), (18, 19, 21, 20), (20, 21, 23, 22), (22, 23, 25, 24), (24, 25, 27, 26), (26, 27, 29, 28), (28, 29, 31, 30), (30, 31, 33, 32), (32, 33, 35, 34), (34, 35, 37, 36), (36, 37, 39, 38), (38, 39, 41, 40), (40, 41, 43, 42), (42, 43, 45, 44), (44, 45, 47, 46), (46, 47, 49, 48), (48, 49, 51, 50), (50, 51, 53, 52), (52, 53, 55, 54), (54, 55, 57, 56), (56, 57, 59, 58), (58, 59, 61, 60), (3, 1, 63, 61, 59, 57, 55, 53, 51, 49, 47, 45, 43, 41, 39, 37, 35, 33, 31, 29, 27, 25, 23, 21, 19, 17, 15, 13, 11, 9, 7, 5), (60, 61, 63, 62), (62, 63, 1, 0), (0, 2, 4, 6, 8, 10, 12, 14, 16, 18, 20, 22, 24, 26, 28, 30, 32, 34, 36, 38, 40, 42, 44, 46, 48, 50, 52, 54, 56, 58, 60, 62)])
me_cylinder_006.use_remesh_preserve_volume = False
me_cylinder_006.use_remesh_preserve_attributes = False
me_cylinder_006.use_mirror_vertex_groups = False
me_cylinder_006.update()
me_cylinder_005 = bpy.data.meshes.new('Cylinder.005')
me_cylinder_005.from_pydata([(0.0, 1.0, -1.0), (0.0, 1.0, 1.0), (0.1951, 0.9808, -1.0), (0.1951, 0.9808, 1.0), (0.3827, 0.9239, -1.0), (0.3827, 0.9239, 1.0), (0.5556, 0.8315, -1.0), (0.5556, 0.8315, 1.0), (0.7071, 0.7071, -1.0), (0.7071, 0.7071, 1.0), (0.8315, 0.5556, -1.0), (0.8315, 0.5556, 1.0), (0.9239, 0.3827, -1.0), (0.9239, 0.3827, 1.0), (0.9808, 0.1951, -1.0), (0.9808, 0.1951, 1.0), (1.0, 7.55e-08, -1.0), (1.0, 7.55e-08, 1.0), (0.9808, -0.1951, -1.0), (0.9808, -0.1951, 1.0), (0.9239, -0.3827, -1.0), (0.9239, -0.3827, 1.0), (0.8315, -0.5556, -1.0), (0.8315, -0.5556, 1.0), (0.7071, -0.7071, -1.0), (0.7071, -0.7071, 1.0), (0.5556, -0.8315, -1.0), (0.5556, -0.8315, 1.0), (0.3827, -0.9239, -1.0), (0.3827, -0.9239, 1.0), (0.1951, -0.9808, -1.0), (0.1951, -0.9808, 1.0), (-3.258e-07, -1.0, -1.0), (-3.258e-07, -1.0, 1.0), (-0.1951, -0.9808, -1.0), (-0.1951, -0.9808, 1.0), (-0.3827, -0.9239, -1.0), (-0.3827, -0.9239, 1.0), (-0.5556, -0.8315, -1.0), (-0.5556, -0.8315, 1.0), (-0.7071, -0.7071, -1.0), (-0.7071, -0.7071, 1.0), (-0.8315, -0.5556, -1.0), (-0.8315, -0.5556, 1.0), (-0.9239, -0.3827, -1.0), (-0.9239, -0.3827, 1.0), (-0.9808, -0.1951, -1.0), (-0.9808, -0.1951, 1.0), (-1.0, 9.656e-07, -1.0), (-1.0, 9.656e-07, 1.0), (-0.9808, 0.1951, -1.0), (-0.9808, 0.1951, 1.0), (-0.9239, 0.3827, -1.0), (-0.9239, 0.3827, 1.0), (-0.8315, 0.5556, -1.0), (-0.8315, 0.5556, 1.0), (-0.7071, 0.7071, -1.0), (-0.7071, 0.7071, 1.0), (-0.5556, 0.8315, -1.0), (-0.5556, 0.8315, 1.0), (-0.3827, 0.9239, -1.0), (-0.3827, 0.9239, 1.0), (-0.1951, 0.9808, -1.0), (-0.1951, 0.9808, 1.0)], [], [(0, 1, 3, 2), (2, 3, 5, 4), (4, 5, 7, 6), (6, 7, 9, 8), (8, 9, 11, 10), (10, 11, 13, 12), (12, 13, 15, 14), (14, 15, 17, 16), (16, 17, 19, 18), (18, 19, 21, 20), (20, 21, 23, 22), (22, 23, 25, 24), (24, 25, 27, 26), (26, 27, 29, 28), (28, 29, 31, 30), (30, 31, 33, 32), (32, 33, 35, 34), (34, 35, 37, 36), (36, 37, 39, 38), (38, 39, 41, 40), (40, 41, 43, 42), (42, 43, 45, 44), (44, 45, 47, 46), (46, 47, 49, 48), (48, 49, 51, 50), (50, 51, 53, 52), (52, 53, 55, 54), (54, 55, 57, 56), (56, 57, 59, 58), (58, 59, 61, 60), (3, 1, 63, 61, 59, 57, 55, 53, 51, 49, 47, 45, 43, 41, 39, 37, 35, 33, 31, 29, 27, 25, 23, 21, 19, 17, 15, 13, 11, 9, 7, 5), (60, 61, 63, 62), (62, 63, 1, 0), (0, 2, 4, 6, 8, 10, 12, 14, 16, 18, 20, 22, 24, 26, 28, 30, 32, 34, 36, 38, 40, 42, 44, 46, 48, 50, 52, 54, 56, 58, 60, 62)])
me_cylinder_005.use_remesh_preserve_volume = False
me_cylinder_005.use_remesh_preserve_attributes = False
me_cylinder_005.use_mirror_vertex_groups = False
me_cylinder_005.update()
me_cuplane_014 = bpy.data.meshes.new('CUPlane.014')
me_cuplane_014.from_pydata([(0.04761, -0.01375, -0.3227), (0.04761, -0.005253, -0.3165), (0.04761, 0.005253, -0.3165), (0.04761, 0.01375, -0.3227), (0.04761, 0.017, -0.3327), (0.04761, 0.01375, -0.3427), (0.04761, 0.005253, -0.3489), (0.04761, -0.005253, -0.3489), (0.04761, -0.01375, -0.3427), (0.04761, -0.017, -0.3327), (-0.08233, -0.01375, -0.3228), (-0.08172, -0.005253, -0.3166), (-0.08172, 0.005253, -0.3166), (-0.08233, 0.01375, -0.3228), (-0.08331, 0.017, -0.3327), (-0.08429, 0.01375, -0.3426), (-0.08489, 0.005253, -0.3488), (-0.08489, -0.005253, -0.3488), (-0.08429, -0.01375, -0.3426), (-0.08331, -0.017, -0.3327), (-0.09002, -0.01375, -0.3214), (-0.08765, -0.005253, -0.3157), (-0.08765, 0.005253, -0.3157), (-0.09002, 0.01375, -0.3214), (-0.09384, 0.017, -0.3306), (-0.09766, 0.01375, -0.3398), (-0.1, 0.005253, -0.3455), (-0.1, -0.005253, -0.3455), (-0.09766, -0.01375, -0.3398), (-0.09384, -0.017, -0.3306), (-0.0957, -0.01375, -0.3176), (-0.09134, -0.005253, -0.3132), (-0.09134, 0.005253, -0.3132), (-0.0957, 0.01375, -0.3176), (-0.1028, 0.017, -0.3246), (-0.1098, 0.01375, -0.3317), (-0.1142, 0.005253, -0.3361), (-0.1142, -0.005253, -0.3361), (-0.1098, -0.01375, -0.3317), (-0.1028, -0.017, -0.3246), (-0.0995, -0.01375, -0.3119), (-0.0938, -0.005253, -0.3095), (-0.0938, 0.005253, -0.3095), (-0.0995, 0.01375, -0.3119), (-0.1087, 0.017, -0.3157), (-0.118, 0.01375, -0.3195), (-0.1237, 0.005253, -0.3219), (-0.1237, -0.005253, -0.3219), (-0.118, -0.01375, -0.3195), (-0.1087, -0.017, -0.3157), (-0.1009, -0.01375, -0.3042), (-0.09474, -0.005253, -0.3036), (-0.09474, 0.005253, -0.3036), (-0.1009, 0.01375, -0.3042), (-0.1108, 0.017, -0.3052), (-0.1208, 0.01375, -0.3062), (-0.1269, 0.005253, -0.3068), (-0.1269, -0.005253, -0.3068), (-0.1208, -0.01375, -0.3062), (-0.1108, -0.017, -0.3052), (-0.1009, -0.01375, -0.0285), (-0.09474, -0.005253, -0.02911), (-0.09474, 0.005253, -0.02911), (-0.1009, 0.01375, -0.0285), (-0.1108, 0.017, -0.02752), (-0.1208, 0.01375, -0.02654), (-0.1269, 0.005253, -0.02594), (-0.1269, -0.005253, -0.02594), (-0.1208, -0.01375, -0.02654), (-0.1108, -0.017, -0.02752), (-0.0995, -0.01375, -0.02081), (-0.0938, -0.005253, -0.02318), (-0.0938, 0.005253, -0.02318), (-0.0995, 0.01375, -0.02081), (-0.1087, 0.017, -0.01699), (-0.118, 0.01375, -0.01317), (-0.1237, 0.005253, -0.0108), (-0.1237, -0.005253, -0.0108), (-0.118, -0.01375, -0.01317), (-0.1087, -0.017, -0.01699), (-0.0957, -0.01375, -0.01513), (-0.09134, -0.005253, -0.01949), (-0.09134, 0.005253, -0.01949), (-0.0957, 0.01375, -0.01513), (-0.1028, 0.017, -0.008061), (-0.1098, 0.01375, -0.0009957), (-0.1142, 0.005253, 0.003371), (-0.1142, -0.005253, 0.003371), (-0.1098, -0.01375, -0.0009957), (-0.1028, -0.017, -0.008061), (-0.09002, -0.01375, -0.01133), (-0.08765, -0.005253, -0.01703), (-0.08765, 0.005253, -0.01703), (-0.09002, 0.01375, -0.01133), (-0.09384, 0.017, -0.002095), (-0.09766, 0.01375, 0.007137), (-0.1, 0.005253, 0.01284), (-0.1, -0.005253, 0.01284), (-0.09766, -0.01375, 0.007137), (-0.09384, -0.017, -0.002095), (-0.08233, -0.01375, -0.009944), (-0.08172, -0.005253, -0.01609), (-0.08172, 0.005253, -0.01609), (-0.08233, 0.01375, -0.009944), (-0.08331, 0.017, 2.794e-09), (-0.08429, 0.01375, 0.009944), (-0.08489, 0.005253, 0.01609), (-0.08489, -0.005253, 0.01609), (-0.08429, -0.01375, 0.009944), (-0.08331, -0.017, -4.657e-09), (-2.328e-09, -0.01375, -0.009992), (-9.313e-10, -0.005253, -0.01617), (2.328e-10, 0.005253, -0.01617), (1.979e-09, 0.01375, -0.009992), (1.863e-09, 0.017, 1.863e-09), (1.863e-09, 0.01375, 0.009992), (9.313e-10, 0.005253, 0.01617), (-2.328e-10, -0.005253, 0.01617), (-1.513e-09, -0.01375, 0.009992), (-1.863e-09, -0.017, -3.725e-09)], [], [(0, 10, 19, 9), (1, 11, 10, 0), (2, 12, 11, 1), (3, 13, 12, 2), (4, 14, 13, 3), (5, 15, 14, 4), (6, 16, 15, 5), (7, 17, 16, 6), (8, 18, 17, 7), (9, 19, 18, 8), (10, 20, 29, 19), (11, 21, 20, 10), (12, 22, 21, 11), (13, 23, 22, 12), (14, 24, 23, 13), (15, 25, 24, 14), (16, 26, 25, 15), (17, 27, 26, 16), (18, 28, 27, 17), (19, 29, 28, 18), (20, 30, 39, 29), (21, 31, 30, 20), (22, 32, 31, 21), (23, 33, 32, 22), (24, 34, 33, 23), (25, 35, 34, 24), (26, 36, 35, 25), (27, 37, 36, 26), (28, 38, 37, 27), (29, 39, 38, 28), (30, 40, 49, 39), (31, 41, 40, 30), (32, 42, 41, 31), (33, 43, 42, 32), (34, 44, 43, 33), (35, 45, 44, 34), (36, 46, 45, 35), (37, 47, 46, 36), (38, 48, 47, 37), (39, 49, 48, 38), (40, 50, 59, 49), (41, 51, 50, 40), (42, 52, 51, 41), (43, 53, 52, 42), (44, 54, 53, 43), (45, 55, 54, 44), (46, 56, 55, 45), (47, 57, 56, 46), (48, 58, 57, 47), (49, 59, 58, 48), (50, 60, 69, 59), (51, 61, 60, 50), (52, 62, 61, 51), (53, 63, 62, 52), (54, 64, 63, 53), (55, 65, 64, 54), (56, 66, 65, 55), (57, 67, 66, 56), (58, 68, 67, 57), (59, 69, 68, 58), (60, 70, 79, 69), (61, 71, 70, 60), (62, 72, 71, 61), (63, 73, 72, 62), (64, 74, 73, 63), (65, 75, 74, 64), (66, 76, 75, 65), (67, 77, 76, 66), (68, 78, 77, 67), (69, 79, 78, 68), (70, 80, 89, 79), (71, 81, 80, 70), (72, 82, 81, 71), (73, 83, 82, 72), (74, 84, 83, 73), (75, 85, 84, 74), (76, 86, 85, 75), (77, 87, 86, 76), (78, 88, 87, 77), (79, 89, 88, 78), (80, 90, 99, 89), (81, 91, 90, 80), (82, 92, 91, 81), (83, 93, 92, 82), (84, 94, 93, 83), (85, 95, 94, 84), (86, 96, 95, 85), (87, 97, 96, 86), (88, 98, 97, 87), (89, 99, 98, 88), (90, 100, 109, 99), (91, 101, 100, 90), (92, 102, 101, 91), (93, 103, 102, 92), (94, 104, 103, 93), (95, 105, 104, 94), (96, 106, 105, 95), (97, 107, 106, 96), (98, 108, 107, 97), (99, 109, 108, 98), (100, 110, 119, 109), (101, 111, 110, 100), (102, 112, 111, 101), (103, 113, 112, 102), (104, 114, 113, 103), (105, 115, 114, 104), (106, 116, 115, 105), (107, 117, 116, 106), (108, 118, 117, 107), (109, 119, 118, 108)])
me_cuplane_014.use_remesh_preserve_volume = False
me_cuplane_014.use_remesh_preserve_attributes = False
me_cuplane_014.use_mirror_vertex_groups = False
me_cuplane_014.auto_texspace = False
me_cuplane_014.update()
me_cuplane_013 = bpy.data.meshes.new('CUPlane.013')
me_cuplane_013.from_pydata([(0.04761, -0.01375, -0.3227), (0.04761, -0.005253, -0.3165), (0.04761, 0.005253, -0.3165), (0.04761, 0.01375, -0.3227), (0.04761, 0.017, -0.3327), (0.04761, 0.01375, -0.3427), (0.04761, 0.005253, -0.3489), (0.04761, -0.005253, -0.3489), (0.04761, -0.01375, -0.3427), (0.04761, -0.017, -0.3327), (-0.08233, -0.01375, -0.3228), (-0.08172, -0.005253, -0.3166), (-0.08172, 0.005253, -0.3166), (-0.08233, 0.01375, -0.3228), (-0.08331, 0.017, -0.3327), (-0.08429, 0.01375, -0.3426), (-0.08489, 0.005253, -0.3488), (-0.08489, -0.005253, -0.3488), (-0.08429, -0.01375, -0.3426), (-0.08331, -0.017, -0.3327), (-0.09002, -0.01375, -0.3214), (-0.08765, -0.005253, -0.3157), (-0.08765, 0.005253, -0.3157), (-0.09002, 0.01375, -0.3214), (-0.09384, 0.017, -0.3306), (-0.09766, 0.01375, -0.3398), (-0.1, 0.005253, -0.3455), (-0.1, -0.005253, -0.3455), (-0.09766, -0.01375, -0.3398), (-0.09384, -0.017, -0.3306), (-0.0957, -0.01375, -0.3176), (-0.09134, -0.005253, -0.3132), (-0.09134, 0.005253, -0.3132), (-0.0957, 0.01375, -0.3176), (-0.1028, 0.017, -0.3246), (-0.1098, 0.01375, -0.3317), (-0.1142, 0.005253, -0.3361), (-0.1142, -0.005253, -0.3361), (-0.1098, -0.01375, -0.3317), (-0.1028, -0.017, -0.3246), (-0.0995, -0.01375, -0.3119), (-0.0938, -0.005253, -0.3095), (-0.0938, 0.005253, -0.3095), (-0.0995, 0.01375, -0.3119), (-0.1087, 0.017, -0.3157), (-0.118, 0.01375, -0.3195), (-0.1237, 0.005253, -0.3219), (-0.1237, -0.005253, -0.3219), (-0.118, -0.01375, -0.3195), (-0.1087, -0.017, -0.3157), (-0.1009, -0.01375, -0.3042), (-0.09474, -0.005253, -0.3036), (-0.09474, 0.005253, -0.3036), (-0.1009, 0.01375, -0.3042), (-0.1108, 0.017, -0.3052), (-0.1208, 0.01375, -0.3062), (-0.1269, 0.005253, -0.3068), (-0.1269, -0.005253, -0.3068), (-0.1208, -0.01375, -0.3062), (-0.1108, -0.017, -0.3052), (-0.1009, -0.01375, -0.0285), (-0.09474, -0.005253, -0.02911), (-0.09474, 0.005253, -0.02911), (-0.1009, 0.01375, -0.0285), (-0.1108, 0.017, -0.02752), (-0.1208, 0.01375, -0.02654), (-0.1269, 0.005253, -0.02594), (-0.1269, -0.005253, -0.02594), (-0.1208, -0.01375, -0.02654), (-0.1108, -0.017, -0.02752), (-0.0995, -0.01375, -0.02081), (-0.0938, -0.005253, -0.02318), (-0.0938, 0.005253, -0.02318), (-0.0995, 0.01375, -0.02081), (-0.1087, 0.017, -0.01699), (-0.118, 0.01375, -0.01317), (-0.1237, 0.005253, -0.0108), (-0.1237, -0.005253, -0.0108), (-0.118, -0.01375, -0.01317), (-0.1087, -0.017, -0.01699), (-0.0957, -0.01375, -0.01513), (-0.09134, -0.005253, -0.01949), (-0.09134, 0.005253, -0.01949), (-0.0957, 0.01375, -0.01513), (-0.1028, 0.017, -0.008061), (-0.1098, 0.01375, -0.0009957), (-0.1142, 0.005253, 0.003371), (-0.1142, -0.005253, 0.003371), (-0.1098, -0.01375, -0.0009957), (-0.1028, -0.017, -0.008061), (-0.09002, -0.01375, -0.01133), (-0.08765, -0.005253, -0.01703), (-0.08765, 0.005253, -0.01703), (-0.09002, 0.01375, -0.01133), (-0.09384, 0.017, -0.002095), (-0.09766, 0.01375, 0.007137), (-0.1, 0.005253, 0.01284), (-0.1, -0.005253, 0.01284), (-0.09766, -0.01375, 0.007137), (-0.09384, -0.017, -0.002095), (-0.08233, -0.01375, -0.009944), (-0.08172, -0.005253, -0.01609), (-0.08172, 0.005253, -0.01609), (-0.08233, 0.01375, -0.009944), (-0.08331, 0.017, 2.794e-09), (-0.08429, 0.01375, 0.009944), (-0.08489, 0.005253, 0.01609), (-0.08489, -0.005253, 0.01609), (-0.08429, -0.01375, 0.009944), (-0.08331, -0.017, -4.657e-09), (-2.328e-09, -0.01375, -0.009992), (-9.313e-10, -0.005253, -0.01617), (2.328e-10, 0.005253, -0.01617), (1.979e-09, 0.01375, -0.009992), (1.863e-09, 0.017, 1.863e-09), (1.863e-09, 0.01375, 0.009992), (9.313e-10, 0.005253, 0.01617), (-2.328e-10, -0.005253, 0.01617), (-1.513e-09, -0.01375, 0.009992), (-1.863e-09, -0.017, -3.725e-09)], [], [(0, 10, 19, 9), (1, 11, 10, 0), (2, 12, 11, 1), (3, 13, 12, 2), (4, 14, 13, 3), (5, 15, 14, 4), (6, 16, 15, 5), (7, 17, 16, 6), (8, 18, 17, 7), (9, 19, 18, 8), (10, 20, 29, 19), (11, 21, 20, 10), (12, 22, 21, 11), (13, 23, 22, 12), (14, 24, 23, 13), (15, 25, 24, 14), (16, 26, 25, 15), (17, 27, 26, 16), (18, 28, 27, 17), (19, 29, 28, 18), (20, 30, 39, 29), (21, 31, 30, 20), (22, 32, 31, 21), (23, 33, 32, 22), (24, 34, 33, 23), (25, 35, 34, 24), (26, 36, 35, 25), (27, 37, 36, 26), (28, 38, 37, 27), (29, 39, 38, 28), (30, 40, 49, 39), (31, 41, 40, 30), (32, 42, 41, 31), (33, 43, 42, 32), (34, 44, 43, 33), (35, 45, 44, 34), (36, 46, 45, 35), (37, 47, 46, 36), (38, 48, 47, 37), (39, 49, 48, 38), (40, 50, 59, 49), (41, 51, 50, 40), (42, 52, 51, 41), (43, 53, 52, 42), (44, 54, 53, 43), (45, 55, 54, 44), (46, 56, 55, 45), (47, 57, 56, 46), (48, 58, 57, 47), (49, 59, 58, 48), (50, 60, 69, 59), (51, 61, 60, 50), (52, 62, 61, 51), (53, 63, 62, 52), (54, 64, 63, 53), (55, 65, 64, 54), (56, 66, 65, 55), (57, 67, 66, 56), (58, 68, 67, 57), (59, 69, 68, 58), (60, 70, 79, 69), (61, 71, 70, 60), (62, 72, 71, 61), (63, 73, 72, 62), (64, 74, 73, 63), (65, 75, 74, 64), (66, 76, 75, 65), (67, 77, 76, 66), (68, 78, 77, 67), (69, 79, 78, 68), (70, 80, 89, 79), (71, 81, 80, 70), (72, 82, 81, 71), (73, 83, 82, 72), (74, 84, 83, 73), (75, 85, 84, 74), (76, 86, 85, 75), (77, 87, 86, 76), (78, 88, 87, 77), (79, 89, 88, 78), (80, 90, 99, 89), (81, 91, 90, 80), (82, 92, 91, 81), (83, 93, 92, 82), (84, 94, 93, 83), (85, 95, 94, 84), (86, 96, 95, 85), (87, 97, 96, 86), (88, 98, 97, 87), (89, 99, 98, 88), (90, 100, 109, 99), (91, 101, 100, 90), (92, 102, 101, 91), (93, 103, 102, 92), (94, 104, 103, 93), (95, 105, 104, 94), (96, 106, 105, 95), (97, 107, 106, 96), (98, 108, 107, 97), (99, 109, 108, 98), (100, 110, 119, 109), (101, 111, 110, 100), (102, 112, 111, 101), (103, 113, 112, 102), (104, 114, 113, 103), (105, 115, 114, 104), (106, 116, 115, 105), (107, 117, 116, 106), (108, 118, 117, 107), (109, 119, 118, 108)])
me_cuplane_013.use_remesh_preserve_volume = False
me_cuplane_013.use_remesh_preserve_attributes = False
me_cuplane_013.use_mirror_vertex_groups = False
me_cuplane_013.auto_texspace = False
me_cuplane_013.update()
me_cuplane_012 = bpy.data.meshes.new('CUPlane.012')
me_cuplane_012.from_pydata([(0.04761, -0.01375, -0.3227), (0.04761, -0.005253, -0.3165), (0.04761, 0.005253, -0.3165), (0.04761, 0.01375, -0.3227), (0.04761, 0.017, -0.3327), (0.04761, 0.01375, -0.3427), (0.04761, 0.005253, -0.3489), (0.04761, -0.005253, -0.3489), (0.04761, -0.01375, -0.3427), (0.04761, -0.017, -0.3327), (-0.08233, -0.01375, -0.3228), (-0.08172, -0.005253, -0.3166), (-0.08172, 0.005253, -0.3166), (-0.08233, 0.01375, -0.3228), (-0.08331, 0.017, -0.3327), (-0.08429, 0.01375, -0.3426), (-0.08489, 0.005253, -0.3488), (-0.08489, -0.005253, -0.3488), (-0.08429, -0.01375, -0.3426), (-0.08331, -0.017, -0.3327), (-0.09002, -0.01375, -0.3214), (-0.08765, -0.005253, -0.3157), (-0.08765, 0.005253, -0.3157), (-0.09002, 0.01375, -0.3214), (-0.09384, 0.017, -0.3306), (-0.09766, 0.01375, -0.3398), (-0.1, 0.005253, -0.3455), (-0.1, -0.005253, -0.3455), (-0.09766, -0.01375, -0.3398), (-0.09384, -0.017, -0.3306), (-0.0957, -0.01375, -0.3176), (-0.09134, -0.005253, -0.3132), (-0.09134, 0.005253, -0.3132), (-0.0957, 0.01375, -0.3176), (-0.1028, 0.017, -0.3246), (-0.1098, 0.01375, -0.3317), (-0.1142, 0.005253, -0.3361), (-0.1142, -0.005253, -0.3361), (-0.1098, -0.01375, -0.3317), (-0.1028, -0.017, -0.3246), (-0.0995, -0.01375, -0.3119), (-0.0938, -0.005253, -0.3095), (-0.0938, 0.005253, -0.3095), (-0.0995, 0.01375, -0.3119), (-0.1087, 0.017, -0.3157), (-0.118, 0.01375, -0.3195), (-0.1237, 0.005253, -0.3219), (-0.1237, -0.005253, -0.3219), (-0.118, -0.01375, -0.3195), (-0.1087, -0.017, -0.3157), (-0.1009, -0.01375, -0.3042), (-0.09474, -0.005253, -0.3036), (-0.09474, 0.005253, -0.3036), (-0.1009, 0.01375, -0.3042), (-0.1108, 0.017, -0.3052), (-0.1208, 0.01375, -0.3062), (-0.1269, 0.005253, -0.3068), (-0.1269, -0.005253, -0.3068), (-0.1208, -0.01375, -0.3062), (-0.1108, -0.017, -0.3052), (-0.1009, -0.01375, -0.0285), (-0.09474, -0.005253, -0.02911), (-0.09474, 0.005253, -0.02911), (-0.1009, 0.01375, -0.0285), (-0.1108, 0.017, -0.02752), (-0.1208, 0.01375, -0.02654), (-0.1269, 0.005253, -0.02594), (-0.1269, -0.005253, -0.02594), (-0.1208, -0.01375, -0.02654), (-0.1108, -0.017, -0.02752), (-0.0995, -0.01375, -0.02081), (-0.0938, -0.005253, -0.02318), (-0.0938, 0.005253, -0.02318), (-0.0995, 0.01375, -0.02081), (-0.1087, 0.017, -0.01699), (-0.118, 0.01375, -0.01317), (-0.1237, 0.005253, -0.0108), (-0.1237, -0.005253, -0.0108), (-0.118, -0.01375, -0.01317), (-0.1087, -0.017, -0.01699), (-0.0957, -0.01375, -0.01513), (-0.09134, -0.005253, -0.01949), (-0.09134, 0.005253, -0.01949), (-0.0957, 0.01375, -0.01513), (-0.1028, 0.017, -0.008061), (-0.1098, 0.01375, -0.0009957), (-0.1142, 0.005253, 0.003371), (-0.1142, -0.005253, 0.003371), (-0.1098, -0.01375, -0.0009957), (-0.1028, -0.017, -0.008061), (-0.09002, -0.01375, -0.01133), (-0.08765, -0.005253, -0.01703), (-0.08765, 0.005253, -0.01703), (-0.09002, 0.01375, -0.01133), (-0.09384, 0.017, -0.002095), (-0.09766, 0.01375, 0.007137), (-0.1, 0.005253, 0.01284), (-0.1, -0.005253, 0.01284), (-0.09766, -0.01375, 0.007137), (-0.09384, -0.017, -0.002095), (-0.08233, -0.01375, -0.009944), (-0.08172, -0.005253, -0.01609), (-0.08172, 0.005253, -0.01609), (-0.08233, 0.01375, -0.009944), (-0.08331, 0.017, 2.794e-09), (-0.08429, 0.01375, 0.009944), (-0.08489, 0.005253, 0.01609), (-0.08489, -0.005253, 0.01609), (-0.08429, -0.01375, 0.009944), (-0.08331, -0.017, -4.657e-09), (-2.328e-09, -0.01375, -0.009992), (-9.313e-10, -0.005253, -0.01617), (2.328e-10, 0.005253, -0.01617), (1.979e-09, 0.01375, -0.009992), (1.863e-09, 0.017, 1.863e-09), (1.863e-09, 0.01375, 0.009992), (9.313e-10, 0.005253, 0.01617), (-2.328e-10, -0.005253, 0.01617), (-1.513e-09, -0.01375, 0.009992), (-1.863e-09, -0.017, -3.725e-09)], [], [(0, 10, 19, 9), (1, 11, 10, 0), (2, 12, 11, 1), (3, 13, 12, 2), (4, 14, 13, 3), (5, 15, 14, 4), (6, 16, 15, 5), (7, 17, 16, 6), (8, 18, 17, 7), (9, 19, 18, 8), (10, 20, 29, 19), (11, 21, 20, 10), (12, 22, 21, 11), (13, 23, 22, 12), (14, 24, 23, 13), (15, 25, 24, 14), (16, 26, 25, 15), (17, 27, 26, 16), (18, 28, 27, 17), (19, 29, 28, 18), (20, 30, 39, 29), (21, 31, 30, 20), (22, 32, 31, 21), (23, 33, 32, 22), (24, 34, 33, 23), (25, 35, 34, 24), (26, 36, 35, 25), (27, 37, 36, 26), (28, 38, 37, 27), (29, 39, 38, 28), (30, 40, 49, 39), (31, 41, 40, 30), (32, 42, 41, 31), (33, 43, 42, 32), (34, 44, 43, 33), (35, 45, 44, 34), (36, 46, 45, 35), (37, 47, 46, 36), (38, 48, 47, 37), (39, 49, 48, 38), (40, 50, 59, 49), (41, 51, 50, 40), (42, 52, 51, 41), (43, 53, 52, 42), (44, 54, 53, 43), (45, 55, 54, 44), (46, 56, 55, 45), (47, 57, 56, 46), (48, 58, 57, 47), (49, 59, 58, 48), (50, 60, 69, 59), (51, 61, 60, 50), (52, 62, 61, 51), (53, 63, 62, 52), (54, 64, 63, 53), (55, 65, 64, 54), (56, 66, 65, 55), (57, 67, 66, 56), (58, 68, 67, 57), (59, 69, 68, 58), (60, 70, 79, 69), (61, 71, 70, 60), (62, 72, 71, 61), (63, 73, 72, 62), (64, 74, 73, 63), (65, 75, 74, 64), (66, 76, 75, 65), (67, 77, 76, 66), (68, 78, 77, 67), (69, 79, 78, 68), (70, 80, 89, 79), (71, 81, 80, 70), (72, 82, 81, 71), (73, 83, 82, 72), (74, 84, 83, 73), (75, 85, 84, 74), (76, 86, 85, 75), (77, 87, 86, 76), (78, 88, 87, 77), (79, 89, 88, 78), (80, 90, 99, 89), (81, 91, 90, 80), (82, 92, 91, 81), (83, 93, 92, 82), (84, 94, 93, 83), (85, 95, 94, 84), (86, 96, 95, 85), (87, 97, 96, 86), (88, 98, 97, 87), (89, 99, 98, 88), (90, 100, 109, 99), (91, 101, 100, 90), (92, 102, 101, 91), (93, 103, 102, 92), (94, 104, 103, 93), (95, 105, 104, 94), (96, 106, 105, 95), (97, 107, 106, 96), (98, 108, 107, 97), (99, 109, 108, 98), (100, 110, 119, 109), (101, 111, 110, 100), (102, 112, 111, 101), (103, 113, 112, 102), (104, 114, 113, 103), (105, 115, 114, 104), (106, 116, 115, 105), (107, 117, 116, 106), (108, 118, 117, 107), (109, 119, 118, 108)])
me_cuplane_012.use_remesh_preserve_volume = False
me_cuplane_012.use_remesh_preserve_attributes = False
me_cuplane_012.use_mirror_vertex_groups = False
me_cuplane_012.auto_texspace = False
me_cuplane_012.update()
me_cuplane_011 = bpy.data.meshes.new('CUPlane.011')
me_cuplane_011.from_pydata([(0.04761, -0.01375, -0.3227), (0.04761, -0.005253, -0.3165), (0.04761, 0.005253, -0.3165), (0.04761, 0.01375, -0.3227), (0.04761, 0.017, -0.3327), (0.04761, 0.01375, -0.3427), (0.04761, 0.005253, -0.3489), (0.04761, -0.005253, -0.3489), (0.04761, -0.01375, -0.3427), (0.04761, -0.017, -0.3327), (-0.08233, -0.01375, -0.3228), (-0.08172, -0.005253, -0.3166), (-0.08172, 0.005253, -0.3166), (-0.08233, 0.01375, -0.3228), (-0.08331, 0.017, -0.3327), (-0.08429, 0.01375, -0.3426), (-0.08489, 0.005253, -0.3488), (-0.08489, -0.005253, -0.3488), (-0.08429, -0.01375, -0.3426), (-0.08331, -0.017, -0.3327), (-0.09002, -0.01375, -0.3214), (-0.08765, -0.005253, -0.3157), (-0.08765, 0.005253, -0.3157), (-0.09002, 0.01375, -0.3214), (-0.09384, 0.017, -0.3306), (-0.09766, 0.01375, -0.3398), (-0.1, 0.005253, -0.3455), (-0.1, -0.005253, -0.3455), (-0.09766, -0.01375, -0.3398), (-0.09384, -0.017, -0.3306), (-0.0957, -0.01375, -0.3176), (-0.09134, -0.005253, -0.3132), (-0.09134, 0.005253, -0.3132), (-0.0957, 0.01375, -0.3176), (-0.1028, 0.017, -0.3246), (-0.1098, 0.01375, -0.3317), (-0.1142, 0.005253, -0.3361), (-0.1142, -0.005253, -0.3361), (-0.1098, -0.01375, -0.3317), (-0.1028, -0.017, -0.3246), (-0.0995, -0.01375, -0.3119), (-0.0938, -0.005253, -0.3095), (-0.0938, 0.005253, -0.3095), (-0.0995, 0.01375, -0.3119), (-0.1087, 0.017, -0.3157), (-0.118, 0.01375, -0.3195), (-0.1237, 0.005253, -0.3219), (-0.1237, -0.005253, -0.3219), (-0.118, -0.01375, -0.3195), (-0.1087, -0.017, -0.3157), (-0.1009, -0.01375, -0.3042), (-0.09474, -0.005253, -0.3036), (-0.09474, 0.005253, -0.3036), (-0.1009, 0.01375, -0.3042), (-0.1108, 0.017, -0.3052), (-0.1208, 0.01375, -0.3062), (-0.1269, 0.005253, -0.3068), (-0.1269, -0.005253, -0.3068), (-0.1208, -0.01375, -0.3062), (-0.1108, -0.017, -0.3052), (-0.1009, -0.01375, -0.0285), (-0.09474, -0.005253, -0.02911), (-0.09474, 0.005253, -0.02911), (-0.1009, 0.01375, -0.0285), (-0.1108, 0.017, -0.02752), (-0.1208, 0.01375, -0.02654), (-0.1269, 0.005253, -0.02594), (-0.1269, -0.005253, -0.02594), (-0.1208, -0.01375, -0.02654), (-0.1108, -0.017, -0.02752), (-0.0995, -0.01375, -0.02081), (-0.0938, -0.005253, -0.02318), (-0.0938, 0.005253, -0.02318), (-0.0995, 0.01375, -0.02081), (-0.1087, 0.017, -0.01699), (-0.118, 0.01375, -0.01317), (-0.1237, 0.005253, -0.0108), (-0.1237, -0.005253, -0.0108), (-0.118, -0.01375, -0.01317), (-0.1087, -0.017, -0.01699), (-0.0957, -0.01375, -0.01513), (-0.09134, -0.005253, -0.01949), (-0.09134, 0.005253, -0.01949), (-0.0957, 0.01375, -0.01513), (-0.1028, 0.017, -0.008061), (-0.1098, 0.01375, -0.0009957), (-0.1142, 0.005253, 0.003371), (-0.1142, -0.005253, 0.003371), (-0.1098, -0.01375, -0.0009957), (-0.1028, -0.017, -0.008061), (-0.09002, -0.01375, -0.01133), (-0.08765, -0.005253, -0.01703), (-0.08765, 0.005253, -0.01703), (-0.09002, 0.01375, -0.01133), (-0.09384, 0.017, -0.002095), (-0.09766, 0.01375, 0.007137), (-0.1, 0.005253, 0.01284), (-0.1, -0.005253, 0.01284), (-0.09766, -0.01375, 0.007137), (-0.09384, -0.017, -0.002095), (-0.08233, -0.01375, -0.009944), (-0.08172, -0.005253, -0.01609), (-0.08172, 0.005253, -0.01609), (-0.08233, 0.01375, -0.009944), (-0.08331, 0.017, 2.794e-09), (-0.08429, 0.01375, 0.009944), (-0.08489, 0.005253, 0.01609), (-0.08489, -0.005253, 0.01609), (-0.08429, -0.01375, 0.009944), (-0.08331, -0.017, -4.657e-09), (-2.328e-09, -0.01375, -0.009992), (-9.313e-10, -0.005253, -0.01617), (2.328e-10, 0.005253, -0.01617), (1.979e-09, 0.01375, -0.009992), (1.863e-09, 0.017, 1.863e-09), (1.863e-09, 0.01375, 0.009992), (9.313e-10, 0.005253, 0.01617), (-2.328e-10, -0.005253, 0.01617), (-1.513e-09, -0.01375, 0.009992), (-1.863e-09, -0.017, -3.725e-09)], [], [(0, 10, 19, 9), (1, 11, 10, 0), (2, 12, 11, 1), (3, 13, 12, 2), (4, 14, 13, 3), (5, 15, 14, 4), (6, 16, 15, 5), (7, 17, 16, 6), (8, 18, 17, 7), (9, 19, 18, 8), (10, 20, 29, 19), (11, 21, 20, 10), (12, 22, 21, 11), (13, 23, 22, 12), (14, 24, 23, 13), (15, 25, 24, 14), (16, 26, 25, 15), (17, 27, 26, 16), (18, 28, 27, 17), (19, 29, 28, 18), (20, 30, 39, 29), (21, 31, 30, 20), (22, 32, 31, 21), (23, 33, 32, 22), (24, 34, 33, 23), (25, 35, 34, 24), (26, 36, 35, 25), (27, 37, 36, 26), (28, 38, 37, 27), (29, 39, 38, 28), (30, 40, 49, 39), (31, 41, 40, 30), (32, 42, 41, 31), (33, 43, 42, 32), (34, 44, 43, 33), (35, 45, 44, 34), (36, 46, 45, 35), (37, 47, 46, 36), (38, 48, 47, 37), (39, 49, 48, 38), (40, 50, 59, 49), (41, 51, 50, 40), (42, 52, 51, 41), (43, 53, 52, 42), (44, 54, 53, 43), (45, 55, 54, 44), (46, 56, 55, 45), (47, 57, 56, 46), (48, 58, 57, 47), (49, 59, 58, 48), (50, 60, 69, 59), (51, 61, 60, 50), (52, 62, 61, 51), (53, 63, 62, 52), (54, 64, 63, 53), (55, 65, 64, 54), (56, 66, 65, 55), (57, 67, 66, 56), (58, 68, 67, 57), (59, 69, 68, 58), (60, 70, 79, 69), (61, 71, 70, 60), (62, 72, 71, 61), (63, 73, 72, 62), (64, 74, 73, 63), (65, 75, 74, 64), (66, 76, 75, 65), (67, 77, 76, 66), (68, 78, 77, 67), (69, 79, 78, 68), (70, 80, 89, 79), (71, 81, 80, 70), (72, 82, 81, 71), (73, 83, 82, 72), (74, 84, 83, 73), (75, 85, 84, 74), (76, 86, 85, 75), (77, 87, 86, 76), (78, 88, 87, 77), (79, 89, 88, 78), (80, 90, 99, 89), (81, 91, 90, 80), (82, 92, 91, 81), (83, 93, 92, 82), (84, 94, 93, 83), (85, 95, 94, 84), (86, 96, 95, 85), (87, 97, 96, 86), (88, 98, 97, 87), (89, 99, 98, 88), (90, 100, 109, 99), (91, 101, 100, 90), (92, 102, 101, 91), (93, 103, 102, 92), (94, 104, 103, 93), (95, 105, 104, 94), (96, 106, 105, 95), (97, 107, 106, 96), (98, 108, 107, 97), (99, 109, 108, 98), (100, 110, 119, 109), (101, 111, 110, 100), (102, 112, 111, 101), (103, 113, 112, 102), (104, 114, 113, 103), (105, 115, 114, 104), (106, 116, 115, 105), (107, 117, 116, 106), (108, 118, 117, 107), (109, 119, 118, 108)])
me_cuplane_011.use_remesh_preserve_volume = False
me_cuplane_011.use_remesh_preserve_attributes = False
me_cuplane_011.use_mirror_vertex_groups = False
me_cuplane_011.auto_texspace = False
me_cuplane_011.update()
me_cuplane_018 = bpy.data.meshes.new('CUPlane.018')
me_cuplane_018.from_pydata([(0.0, -0.04045, 0.02939), (0.0, -0.01545, 0.04755), (0.0, 0.01545, 0.04755), (9.313e-10, 0.04045, 0.02939), (0.0, 0.05, -7.451e-09), (0.0, 0.04045, -0.02939), (0.0, 0.01545, -0.04755), (0.0, -0.01545, -0.04755), (-4.657e-10, -0.04045, -0.02939), (0.0, -0.05, 1.118e-08), (-2.18, -0.04045, 0.02939), (-2.18, -0.01545, 0.04755), (-2.18, 0.01545, 0.04755), (-2.18, 0.04045, 0.02939), (-2.18, 0.05, -7.451e-09), (-2.18, 0.04045, -0.02939), (-2.18, 0.01545, -0.04755), (-2.18, -0.01545, -0.04755), (-2.18, -0.04045, -0.02939), (-2.18, -0.05, 1.118e-08)], [], [(0, 10, 19, 9), (1, 11, 10, 0), (2, 12, 11, 1), (3, 13, 12, 2), (4, 14, 13, 3), (5, 15, 14, 4), (6, 16, 15, 5), (7, 17, 16, 6), (8, 18, 17, 7), (9, 19, 18, 8)])
me_cuplane_018.use_remesh_preserve_volume = False
me_cuplane_018.use_remesh_preserve_attributes = False
me_cuplane_018.use_mirror_vertex_groups = False
me_cuplane_018.auto_texspace = False
me_cuplane_018.update()
me_cuplane_019 = bpy.data.meshes.new('CUPlane.019')
me_cuplane_019.from_pydata([(0.0, -0.04045, 0.02939), (0.0, -0.01545, 0.04755), (0.0, 0.01545, 0.04755), (9.313e-10, 0.04045, 0.02939), (0.0, 0.05, -7.451e-09), (0.0, 0.04045, -0.02939), (0.0, 0.01545, -0.04755), (0.0, -0.01545, -0.04755), (-4.657e-10, -0.04045, -0.02939), (0.0, -0.05, 1.118e-08), (-2.18, -0.04045, 0.02939), (-2.18, -0.01545, 0.04755), (-2.18, 0.01545, 0.04755), (-2.18, 0.04045, 0.02939), (-2.18, 0.05, -7.451e-09), (-2.18, 0.04045, -0.02939), (-2.18, 0.01545, -0.04755), (-2.18, -0.01545, -0.04755), (-2.18, -0.04045, -0.02939), (-2.18, -0.05, 1.118e-08)], [], [(0, 10, 19, 9), (1, 11, 10, 0), (2, 12, 11, 1), (3, 13, 12, 2), (4, 14, 13, 3), (5, 15, 14, 4), (6, 16, 15, 5), (7, 17, 16, 6), (8, 18, 17, 7), (9, 19, 18, 8)])
me_cuplane_019.use_remesh_preserve_volume = False
me_cuplane_019.use_remesh_preserve_attributes = False
me_cuplane_019.use_mirror_vertex_groups = False
me_cuplane_019.auto_texspace = False
me_cuplane_019.update()
me_cuplane_021 = bpy.data.meshes.new('CUPlane.021')
me_cuplane_021.from_pydata([(0.03236, 1.768e-09, 0.02939), (0.01236, 6.754e-10, 0.04755), (-0.01236, -6.754e-10, 0.04755), (-0.03236, -6.04e-10, 0.02939), (-0.04, -2.186e-09, -7.451e-09), (-0.03236, -1.768e-09, -0.02939), (-0.01236, -6.754e-10, -0.04755), (0.01236, 6.754e-10, -0.04755), (0.03236, 1.186e-09, -0.02939), (0.04, 2.186e-09, 1.118e-08), (0.03236, -2.725, 0.02939), (0.01236, -2.725, 0.04755), (-0.01236, -2.725, 0.04755), (-0.03236, -2.725, 0.02939), (-0.04, -2.725, -7.451e-09), (-0.03236, -2.725, -0.02939), (-0.01236, -2.725, -0.04755), (0.01236, -2.725, -0.04755), (0.03236, -2.725, -0.02939), (0.04, -2.725, 1.118e-08)], [], [(0, 10, 19, 9), (1, 11, 10, 0), (2, 12, 11, 1), (3, 13, 12, 2), (4, 14, 13, 3), (5, 15, 14, 4), (6, 16, 15, 5), (7, 17, 16, 6), (8, 18, 17, 7), (9, 19, 18, 8)])
me_cuplane_021.use_remesh_preserve_volume = False
me_cuplane_021.use_remesh_preserve_attributes = False
me_cuplane_021.use_mirror_vertex_groups = False
me_cuplane_021.auto_texspace = False
me_cuplane_021.update()
me_cuplane_022 = bpy.data.meshes.new('CUPlane.022')
me_cuplane_022.from_pydata([(0.03236, 1.768e-09, 0.02939), (0.01236, 6.754e-10, 0.04755), (-0.01236, -6.754e-10, 0.04755), (-0.03236, -6.04e-10, 0.02939), (-0.04, -2.186e-09, -7.451e-09), (-0.03236, -1.768e-09, -0.02939), (-0.01236, -6.754e-10, -0.04755), (0.01236, 6.754e-10, -0.04755), (0.03236, 1.186e-09, -0.02939), (0.04, 2.186e-09, 1.118e-08), (0.03236, -2.725, 0.02939), (0.01236, -2.725, 0.04755), (-0.01236, -2.725, 0.04755), (-0.03236, -2.725, 0.02939), (-0.04, -2.725, -7.451e-09), (-0.03236, -2.725, -0.02939), (-0.01236, -2.725, -0.04755), (0.01236, -2.725, -0.04755), (0.03236, -2.725, -0.02939), (0.04, -2.725, 1.118e-08)], [], [(0, 10, 19, 9), (1, 11, 10, 0), (2, 12, 11, 1), (3, 13, 12, 2), (4, 14, 13, 3), (5, 15, 14, 4), (6, 16, 15, 5), (7, 17, 16, 6), (8, 18, 17, 7), (9, 19, 18, 8)])
me_cuplane_022.use_remesh_preserve_volume = False
me_cuplane_022.use_remesh_preserve_attributes = False
me_cuplane_022.use_mirror_vertex_groups = False
me_cuplane_022.auto_texspace = False
me_cuplane_022.update()

# ---- objects
ob_platform = bpy.data.objects.new('Platform', me_cube_001)
ob_supporter1 = bpy.data.objects.new('Supporter1', me_cuplane_017)
ob_protector = bpy.data.objects.new('Protector', me_cuplane_016)
ob_side1 = bpy.data.objects.new('Side1', None)
ob_wheel1 = bpy.data.objects.new('Wheel1', me_cylinder_001)
ob_wheel2 = bpy.data.objects.new('Wheel2', me_cylinder_002)
ob_wheelpole1l = bpy.data.objects.new('WheelPole1l', me_cuplane_002)
ob_wheelpole1r = bpy.data.objects.new('WheelPole1r', me_cuplane_003)
ob_wheelpole2l = bpy.data.objects.new('WheelPole2l', me_cuplane_005)
ob_wheelpole2r = bpy.data.objects.new('WheelPole2r', me_cuplane_004)
ob_pole_002 = bpy.data.objects.new('Pole.002', me_cuplane_024)
ob_side2 = bpy.data.objects.new('Side2', None)
ob_pole_001 = bpy.data.objects.new('Pole.001', me_cuplane_015)
ob_wheel1_001 = bpy.data.objects.new('Wheel1.001', me_cylinder_006)
ob_wheel2_001 = bpy.data.objects.new('Wheel2.001', me_cylinder_005)
ob_wheelpole1l_001 = bpy.data.objects.new('WheelPole1l.001', me_cuplane_014)
ob_wheelpole1r_001 = bpy.data.objects.new('WheelPole1r.001', me_cuplane_013)
ob_wheelpole2l_001 = bpy.data.objects.new('WheelPole2l.001', me_cuplane_012)
ob_wheelpole2r_001 = bpy.data.objects.new('WheelPole2r.001', me_cuplane_011)
ob_platformsupporter1 = bpy.data.objects.new('PlatformSupporter1', me_cuplane_018)
ob_platformsuppoerter2 = bpy.data.objects.new('PlatformSuppoerter2', me_cuplane_019)
ob_stablizer1 = bpy.data.objects.new('Stablizer1', me_cuplane_021)
ob_stablizer2 = bpy.data.objects.new('Stablizer2', me_cuplane_022)

# ---- transforms, parenting, visibility, modifiers, constraints
ob_platform.location = (0.1364, -1.09, 2.661)
ob_platform.scale = (0.8824, 0.4414, 0.05939)
ob_platform.lineart.crease_threshold = 0.0
_m = ob_platform.modifiers.new('Bevel', 'BEVEL')
_m.segments = 4
_m.limit_method = 'NONE'
_m.spread = 0.0
ob_supporter1.location = (1.263, -0.08735, 1.255)
ob_supporter1.scale = (1.0, 1.0, 1.5)
ob_supporter1.lineart.crease_threshold = 0.0
_m = ob_supporter1.modifiers.new('Subsurf', 'SUBSURF')
_m.uv_smooth = 'PRESERVE_CORNERS'
_m.quality = 2
_m.levels = 2
_m.show_only_control_edges = False
ob_protector.location = (1.263, -0.5282, 2.085)
ob_protector.lineart.crease_threshold = 0.0
_m = ob_protector.modifiers.new('Subsurf', 'SUBSURF')
_m.uv_smooth = 'PRESERVE_CORNERS'
_m.quality = 2
_m.levels = 2
_m.show_only_control_edges = False
ob_side1.location = (0.9513, -2.1, 0.3629)
ob_side1.empty_image_offset = (0.0, 0.0)
ob_side1.lineart.crease_threshold = 0.0
ob_wheel1.parent = ob_side1
ob_wheel1.matrix_parent_inverse = Matrix(((1.0, -1.548e-08, 0.0, 0.2598), (0.0, 1.0, 0.0, -1.08), (0.0, 7.391e-08, 1.0, -1.24), (0.0, 0.0, 0.0, 1.0)))
ob_wheel1.location = (0.02775, 1.124, 1.042)
ob_wheel1.rotation_euler = (0.0, 1.571, 0.0)
ob_wheel1.scale = (0.3, 0.3, 0.04)
ob_wheel1.lineart.crease_threshold = 0.0
ob_wheel2.parent = ob_side1
ob_wheel2.matrix_parent_inverse = Matrix(((1.0, -1.548e-08, 0.0, 0.2598), (0.0, 1.0, 0.0, -1.08), (0.0, 7.391e-08, 1.0, -1.24), (0.0, 0.0, 0.0, 1.0)))
ob_wheel2.location = (0.02775, 3.309, 1.042)
ob_wheel2.rotation_euler = (0.0, 1.571, 0.0)
ob_wheel2.scale = (0.3, 0.3, 0.04)
ob_wheel2.lineart.crease_threshold = 0.0
ob_wheelpole1l.parent = ob_side1
ob_wheelpole1l.matrix_parent_inverse = Matrix(((1.0, -1.548e-08, 0.0, 0.2598), (0.0, 1.0, 0.0, -1.08), (0.0, 7.391e-08, 1.0, -1.24), (0.0, 0.0, 0.0, 1.0)))
ob_wheelpole1l.location = (-0.044, 1.124, 1.387)
ob_wheelpole1l.lineart.crease_threshold = 0.0
_m = ob_wheelpole1l.modifiers.new('Subsurf', 'SUBSURF')
_m.uv_smooth = 'PRESERVE_CORNERS'
_m.quality = 2
_m.levels = 2
_m.show_only_control_edges = False
ob_wheelpole1r.parent = ob_side1
ob_wheelpole1r.matrix_parent_inverse = Matrix(((1.0, -1.548e-08, 0.0, 0.2598), (0.0, 1.0, 0.0, -1.08), (0.0, 7.391e-08, 1.0, -1.24), (0.0, 0.0, 0.0, 1.0)))
ob_wheelpole1r.location = (0.07881, 1.124, 1.387)
ob_wheelpole1r.scale = (-1.0, 1.0, 1.0)
ob_wheelpole1r.lineart.crease_threshold = 0.0
_m = ob_wheelpole1r.modifiers.new('Subsurf', 'SUBSURF')
_m.uv_smooth = 'PRESERVE_CORNERS'
_m.quality = 2
_m.levels = 2
_m.show_only_control_edges = False
ob_wheelpole2l.parent = ob_side1
ob_wheelpole2l.matrix_parent_inverse = Matrix(((1.0, -1.548e-08, 0.0, 0.2598), (0.0, 1.0, 0.0, -1.08), (0.0, 7.391e-08, 1.0, -1.24), (0.0, 0.0, 0.0, 1.0)))
ob_wheelpole2l.location = (-0.044, 3.309, 1.387)
ob_wheelpole2l.lineart.crease_threshold = 0.0
_m = ob_wheelpole2l.modifiers.new('Subsurf', 'SUBSURF')
_m.uv_smooth = 'PRESERVE_CORNERS'
_m.quality = 2
_m.levels = 2
_m.show_only_control_edges = False
ob_wheelpole2r.parent = ob_side1
ob_wheelpole2r.matrix_parent_inverse = Matrix(((1.0, -1.548e-08, 0.0, 0.2598), (0.0, 1.0, 0.0, -1.08), (0.0, 7.391e-08, 1.0, -1.24), (0.0, 0.0, 0.0, 1.0)))
ob_wheelpole2r.location = (0.07881, 3.309, 1.387)
ob_wheelpole2r.scale = (-1.0, 1.0, 1.0)
ob_wheelpole2r.lineart.crease_threshold = 0.0
_m = ob_wheelpole2r.modifiers.new('Subsurf', 'SUBSURF')
_m.uv_smooth = 'PRESERVE_CORNERS'
_m.quality = 2
_m.levels = 2
_m.show_only_control_edges = False
ob_pole_002.parent = ob_side1
ob_pole_002.matrix_parent_inverse = Matrix(((1.0, 0.0, 0.0, -0.9513), (0.0, 1.0, 0.0, 2.1), (0.0, 0.0, 1.0, -0.3629), (0.0, 0.0, 0.0, 1.0)))
ob_pole_002.location = (1.225, -2.31, 4.181)
ob_pole_002.lineart.crease_threshold = 0.0
_m = ob_pole_002.modifiers.new('Subsurf', 'SUBSURF')
_m.uv_smooth = 'PRESERVE_CORNERS'
_m.quality = 2
_m.levels = 2
_m.show_only_control_edges = False
ob_side2.location = (-1.241, -2.1, 0.3629)
ob_side2.empty_image_offset = (0.0, 0.0)
ob_side2.lineart.crease_threshold = 0.0
ob_pole_001.parent = ob_side2
ob_pole_001.matrix_parent_inverse = Matrix(((1.0, -1.548e-08, 0.0, 0.2598), (0.0, 1.0, 0.0, -1.08), (0.0, 7.391e-08, 1.0, -1.24), (0.0, 0.0, 0.0, 1.0)))
ob_pole_001.location = (0.02028, 0.8742, 5.056)
ob_pole_001.lineart.crease_threshold = 0.0
_m = ob_pole_001.modifiers.new('Subsurf', 'SUBSURF')
_m.uv_smooth = 'PRESERVE_CORNERS'
_m.quality = 2
_m.levels = 2
_m.show_only_control_edges = False
ob_wheel1_001.parent = ob_side2
ob_wheel1_001.matrix_parent_inverse = Matrix(((1.0, -1.548e-08, 0.0, 0.2598), (0.0, 1.0, 0.0, -1.08), (0.0, 7.391e-08, 1.0, -1.24), (0.0, 0.0, 0.0, 1.0)))
ob_wheel1_001.location = (0.02775, 1.124, 1.042)
ob_wheel1_001.rotation_euler = (0.0, 1.571, 0.0)
ob_wheel1_001.scale = (0.3, 0.3, 0.04)
ob_wheel1_001.lineart.crease_threshold = 0.0
ob_wheel2_001.parent = ob_side2
ob_wheel2_001.matrix_parent_inverse = Matrix(((1.0, -1.548e-08, 0.0, 0.2598), (0.0, 1.0, 0.0, -1.08), (0.0, 7.391e-08, 1.0, -1.24), (0.0, 0.0, 0.0, 1.0)))
ob_wheel2_001.location = (0.02775, 3.309, 1.042)
ob_wheel2_001.rotation_euler = (0.0, 1.571, 0.0)
ob_wheel2_001.scale = (0.3, 0.3, 0.04)
ob_wheel2_001.lineart.crease_threshold = 0.0
ob_wheelpole1l_001.parent = ob_side2
ob_wheelpole1l_001.matrix_parent_inverse = Matrix(((1.0, -1.548e-08, 0.0, 0.2598), (0.0, 1.0, 0.0, -1.08), (0.0, 7.391e-08, 1.0, -1.24), (0.0, 0.0, 0.0, 1.0)))
ob_wheelpole1l_001.location = (-0.044, 1.124, 1.387)
ob_wheelpole1l_001.lineart.crease_threshold = 0.0
_m = ob_wheelpole1l_001.modifiers.new('Subsurf', 'SUBSURF')
_m.uv_smooth = 'PRESERVE_CORNERS'
_m.quality = 2
_m.levels = 2
_m.show_only_control_edges = False
ob_wheelpole1r_001.parent = ob_side2
ob_wheelpole1r_001.matrix_parent_inverse = Matrix(((1.0, -1.548e-08, 0.0, 0.2598), (0.0, 1.0, 0.0, -1.08), (0.0, 7.391e-08, 1.0, -1.24), (0.0, 0.0, 0.0, 1.0)))
ob_wheelpole1r_001.location = (0.07881, 1.124, 1.387)
ob_wheelpole1r_001.scale = (-1.0, 1.0, 1.0)
ob_wheelpole1r_001.lineart.crease_threshold = 0.0
_m = ob_wheelpole1r_001.modifiers.new('Subsurf', 'SUBSURF')
_m.uv_smooth = 'PRESERVE_CORNERS'
_m.quality = 2
_m.levels = 2
_m.show_only_control_edges = False
ob_wheelpole2l_001.parent = ob_side2
ob_wheelpole2l_001.matrix_parent_inverse = Matrix(((1.0, -1.548e-08, 0.0, 0.2598), (0.0, 1.0, 0.0, -1.08), (0.0, 7.391e-08, 1.0, -1.24), (0.0, 0.0, 0.0, 1.0)))
ob_wheelpole2l_001.location = (-0.044, 3.309, 1.387)
ob_wheelpole2l_001.lineart.crease_threshold = 0.0
_m = ob_wheelpole2l_001.modifiers.new('Subsurf', 'SUBSURF')
_m.uv_smooth = 'PRESERVE_CORNERS'
_m.quality = 2
_m.levels = 2
_m.show_only_control_edges = False
ob_wheelpole2r_001.parent = ob_side2
ob_wheelpole2r_001.matrix_parent_inverse = Matrix(((1.0, -1.548e-08, 0.0, 0.2598), (0.0, 1.0, 0.0, -1.08), (0.0, 7.391e-08, 1.0, -1.24), (0.0, 0.0, 0.0, 1.0)))
ob_wheelpole2r_001.location = (0.07881, 3.309, 1.387)
ob_wheelpole2r_001.scale = (-1.0, 1.0, 1.0)
ob_wheelpole2r_001.lineart.crease_threshold = 0.0
_m = ob_wheelpole2r_001.modifiers.new('Subsurf', 'SUBSURF')
_m.uv_smooth = 'PRESERVE_CORNERS'
_m.quality = 2
_m.levels = 2
_m.show_only_control_edges = False
ob_platformsupporter1.location = (1.263, -0.7679, 2.551)
ob_platformsupporter1.scale = (1.0, 0.8, 0.8)
ob_platformsupporter1.lineart.crease_threshold = 0.0
_m = ob_platformsupporter1.modifiers.new('Subsurf', 'SUBSURF')
_m.uv_smooth = 'PRESERVE_CORNERS'
_m.quality = 2
_m.levels = 2
_m.show_only_control_edges = False
ob_platformsuppoerter2.location = (1.263, -1.433, 2.551)
ob_platformsuppoerter2.scale = (1.0, 0.8, 0.8)
ob_platformsuppoerter2.lineart.crease_threshold = 0.0
_m = ob_platformsuppoerter2.modifiers.new('Subsurf', 'SUBSURF')
_m.uv_smooth = 'PRESERVE_CORNERS'
_m.quality = 2
_m.levels = 2
_m.show_only_control_edges = False
ob_stablizer1.location = (1.231, -0.2673, 1.575)
ob_stablizer1.scale = (1.0, 0.55, 1.0)
ob_stablizer1.lineart.crease_threshold = 0.0
_m = ob_stablizer1.modifiers.new('Subsurf', 'SUBSURF')
_m.uv_smooth = 'PRESERVE_CORNERS'
_m.quality = 2
_m.levels = 2
_m.show_only_control_edges = False
ob_stablizer2.location = (-0.9635, -0.2673, 1.575)
ob_stablizer2.scale = (1.0, 0.55, 1.0)
ob_stablizer2.lineart.crease_threshold = 0.0
_m = ob_stablizer2.modifiers.new('Subsurf', 'SUBSURF')
_m.uv_smooth = 'PRESERVE_CORNERS'
_m.quality = 2
_m.levels = 2
_m.show_only_control_edges = False

# ---- collection membership
col_collection_1.objects.link(ob_platform)
col_collection_1.objects.link(ob_supporter1)
col_collection_1.objects.link(ob_protector)
col_collection_1.objects.link(ob_side1)
col_collection_1.objects.link(ob_wheel1)
col_collection_1.objects.link(ob_wheel2)
col_collection_1.objects.link(ob_wheelpole1l)
col_collection_1.objects.link(ob_wheelpole1r)
col_collection_1.objects.link(ob_wheelpole2l)
col_collection_1.objects.link(ob_wheelpole2r)
col_collection_1.objects.link(ob_pole_002)
col_collection_1.objects.link(ob_side2)
col_collection_1.objects.link(ob_pole_001)
col_collection_1.objects.link(ob_wheel1_001)
col_collection_1.objects.link(ob_wheel2_001)
col_collection_1.objects.link(ob_wheelpole1l_001)
col_collection_1.objects.link(ob_wheelpole1r_001)
col_collection_1.objects.link(ob_wheelpole2l_001)
col_collection_1.objects.link(ob_wheelpole2r_001)
col_collection_1.objects.link(ob_platformsupporter1)
col_collection_1.objects.link(ob_platformsuppoerter2)
col_collection_1.objects.link(ob_stablizer1)
col_collection_1.objects.link(ob_stablizer2)

# ---- scene / render settings (as saved in the file)
scene.frame_start = 1; scene.frame_end = 250; scene.frame_set(1)
scene.render.engine = 'BLENDER_EEVEE_NEXT'
scene.render.resolution_percentage = 50
scene.render.dither_intensity = 0.0
scene.cycles.use_denoising = False
scene.cycles.samples = 128
scene.cycles.sampling_pattern = 'TABULATED_SOBOL'
scene.cycles.use_adaptive_sampling = False
scene.cycles.use_light_tree = False
scene.cycles.blur_glossy = 0.0
scene.cycles.sample_clamp_indirect = 0.0
scene.view_settings.view_transform = 'Standard'
bpy.context.view_layer.update()

# ---- added for rendering (the .blend has no active camera and no usable light): camera, sun
cam_auto = bpy.data.cameras.new('AutoCamera')
cam_auto.lens = 50.0
cam_auto.sensor_width = 36.0
cam_auto.clip_end = 1000.0
ob_auto_camera = bpy.data.objects.new('AutoCamera', cam_auto)
scene.collection.objects.link(ob_auto_camera)
ob_auto_camera.location = (5.53715, -7.44973, 6.41218)
ob_auto_camera.rotation_euler = (1.09748, -7.21219e-08, 0.694738)
scene.camera = ob_auto_camera
light_auto_sun = bpy.data.lights.new('AutoSun', 'SUN')
light_auto_sun.energy = 3.0
light_auto_sun.angle = 0.0523599
ob_auto_sun = bpy.data.objects.new('AutoSun', light_auto_sun)
scene.collection.objects.link(ob_auto_sun)
ob_auto_sun.rotation_euler = (0.872665, 0.174533, 0.523599)
bpy.context.view_layer.update()
